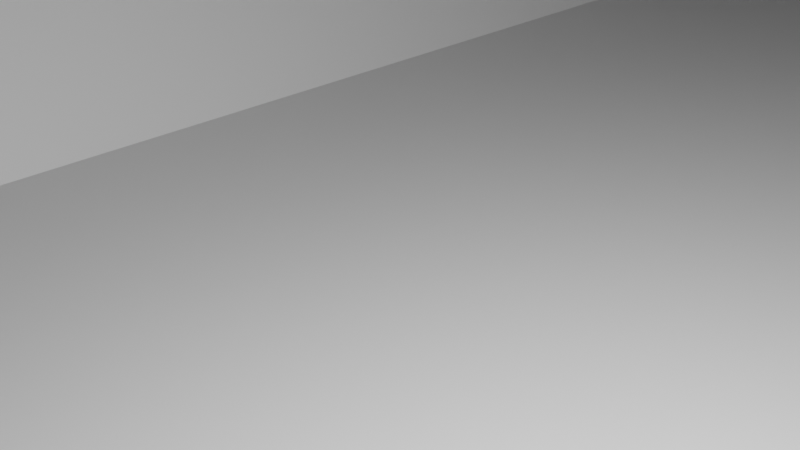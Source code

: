 # Source: DaTrack.blend  (saved by Blender 2.91.10; exported with 4.5.12 LTS)
import bpy
from mathutils import Matrix  # noqa: F401  (used for matrix-valued properties, if any)

bpy.ops.wm.read_factory_settings(use_empty=True)
scene = bpy.context.scene
scene.name = 'Scene'

# ---- collections
col_collection = bpy.data.collections.new('Collection'); scene.collection.children.link(col_collection)

# ---- materials (node trees are filled in below, after node groups)
mat_material = bpy.data.materials.new('Material')
mat_material.alpha_threshold = 0.0
mat_material.use_transparent_shadow = False
mat_material.line_color = (0.0, 0.0, 0.0, 1.0)

# ---- material node trees
mat_material.use_nodes = True; mat_material.node_tree.nodes.clear()
_N = mat_material.node_tree.nodes; _L = mat_material.node_tree.links
n0 = _N.new('ShaderNodeOutputMaterial'); n0.name = 'Material Output'; n0.location = (300, 300)
n1 = _N.new('ShaderNodeBsdfPrincipled'); n1.name = 'Principled BSDF'; n1.location = (10, 300)
n1.distribution = 'GGX'
n1.subsurface_method = 'BURLEY'
n1.inputs[2].default_value = 0.4
n1.inputs[3].default_value = 1.45
n1.inputs[27].default_value = (0.0, 0.0, 0.0, 1.0)
n1.inputs[28].default_value = 1.0
_L.new(n1.outputs[0], n0.inputs[0])
n0.is_active_output = True

# ---- world
world_world = bpy.data.worlds.new('World'); scene.world = world_world
world_world.use_nodes = True; world_world.node_tree.nodes.clear()
_N = world_world.node_tree.nodes; _L = world_world.node_tree.links
n0 = _N.new('ShaderNodeOutputWorld'); n0.name = 'World Output'; n0.location = (300, 300)
n1 = _N.new('ShaderNodeBackground'); n1.name = 'Background'; n1.location = (10, 300)
n1.inputs[0].default_value = (0.05088, 0.05088, 0.05088, 1.0)
_L.new(n1.outputs[0], n0.inputs[0])
n0.is_active_output = True
world_world.color = (0.05088, 0.05088, 0.05088)
world_world.use_sun_shadow = False
world_world.sun_shadow_jitter_overblur = 0.0

# ---- cameras
cam_camera = bpy.data.cameras.new('Camera')
cam_camera.clip_end = 100.0
cam_camera.ortho_scale = 7.314

# ---- lights
light_light = bpy.data.lights.new('Light', 'POINT')
light_light.transmission_factor = 0.0
light_light.energy = 1000.0
light_light.shadow_soft_size = 0.1
light_light.shadow_maximum_resolution = 0.006
light_light.use_absolute_resolution = True

# ---- meshes
me_cube = bpy.data.meshes.new('Cube')
me_cube.from_pydata([(27.93, 40.74, 11.19), (26.85, 40.65, 10.81), (25.61, 40.56, 10.81), (24.37, 40.46, 10.81), (23.13, 40.37, 10.81), (21.89, 40.27, 10.81), (20.65, 40.18, 10.81), (19.41, 40.08, 10.81), (18.12, 40.04, 10.83), (16.97, 40.02, 11.19), (23.03, 46.46, 11.19), (22.33, 45.87, 10.81), (21.52, 45.19, 10.81), (20.71, 44.51, 10.81), (19.91, 43.83, 10.81), (19.1, 43.15, 10.81), (18.29, 42.46, 10.81), (17.44, 41.83, 10.83), (16.37, 41.43, 10.86), (15.31, 41.18, 11.2), (7.303, 55.08, 11.19), (7.087, 54.27, 10.81), (6.844, 53.33, 10.81), (6.6, 52.4, 10.81), (6.356, 51.47, 10.81), (6.113, 50.53, 10.81), (5.869, 49.6, 10.81), (5.625, 48.67, 10.81), (5.335, 47.78, 10.83), (5.038, 47.04, 11.19), (-7.864, 56.61, 11.19), (-7.716, 55.8, 10.81), (-7.56, 54.87, 10.81), (-7.404, 53.95, 10.81), (-7.249, 53.02, 10.81), (-7.093, 52.09, 10.81), (-6.937, 51.17, 10.81), (-6.782, 50.24, 10.81), (-6.626, 49.31, 10.81), (-6.483, 48.51, 11.19), (-25.48, 48.1, 11.19), (-24.72, 47.52, 10.81), (-23.84, 46.85, 10.81), (-22.97, 46.18, 10.81), (-22.09, 45.51, 10.81), (-21.22, 44.84, 10.81), (-20.35, 44.17, 10.81), (-19.47, 43.5, 10.81), (-18.6, 42.83, 10.81), (-17.85, 42.24, 11.19), (-51.59, 13.96, 11.19), (-50.61, 13.57, 10.81), (-49.5, 13.11, 10.81), (-48.38, 12.65, 10.81), (-47.27, 12.19, 10.81), (-46.16, 11.73, 10.81), (-45.04, 11.27, 10.81), (-43.93, 10.81, 10.81), (-42.81, 10.35, 10.81), (-41.84, 9.958, 11.19), (-51.55, -29.74, 11.19), (-50.48, -29.71, 10.81), (-49.25, -29.67, 10.81), (-48.03, -29.63, 10.81), (-46.8, -29.59, 10.81), (-45.57, -29.55, 10.81), (-44.34, -29.51, 10.81), (-43.12, -29.47, 10.81), (-41.89, -29.43, 10.81), (-40.83, -29.4, 11.19), (-23.84, -61.58, 11.19), (-23.09, -61.03, 10.81), (-22.23, -60.39, 10.81), (-21.37, -59.74, 10.81), (-20.51, -59.1, 10.81), (-19.65, -58.46, 10.81), (-18.79, -57.82, 10.81), (-17.93, -57.18, 10.81), (-17.07, -56.54, 10.81), (-16.32, -55.99, 11.19), (-2.566, -69.3, 11.19), (-2.389, -68.49, 10.81), (-2.204, -67.55, 10.81), (-2.018, -66.62, 10.81), (-1.833, -65.69, 10.81), (-1.648, -64.75, 10.81), (-1.462, -63.82, 10.81), (-1.277, -62.89, 10.81), (-1.091, -61.96, 10.81), (-0.9211, -61.14, 11.19), (53.39, -19.27, 11.19), (53.29, -20.1, 10.81), (53.19, -21.06, 10.81), (53.09, -22.01, 10.81), (52.99, -22.96, 10.81), (52.89, -23.92, 10.81), (52.79, -24.87, 10.81), (52.69, -25.82, 10.81), (52.59, -26.78, 10.81), (52.5, -27.61, 11.19), (53.43, -19.27, 19.97), (53.34, -20.1, 20.35), (53.24, -21.05, 16.81), (53.14, -22.01, 16.81), (53.04, -22.96, 16.81), (52.94, -23.91, 16.81), (52.84, -24.87, 16.81), (52.74, -25.82, 16.81), (27.91, 40.73, 19.97), (26.83, 40.63, 20.35), (25.59, 40.54, 16.81), (24.35, 40.44, 16.81), (23.11, 40.35, 16.81), (21.87, 40.25, 16.81), (20.63, 40.16, 16.81), (19.39, 40.06, 16.81), (18.1, 40.02, 20.4), (16.95, 40.0, 20.02), (22.99, 46.45, 19.97), (22.28, 45.87, 20.35), (21.47, 45.18, 16.81), (20.67, 44.5, 16.81), (19.86, 43.82, 16.81), (19.05, 43.14, 16.81), (18.24, 42.46, 16.81), (17.39, 41.83, 16.82), (16.32, 41.42, 20.44), (15.27, 41.17, 20.03), (7.259, 55.07, 19.97), (7.037, 54.26, 20.35), (6.793, 53.32, 16.81), (6.549, 52.39, 16.81), (6.306, 51.46, 16.81), (6.062, 50.52, 16.81), (5.819, 49.59, 16.81), (5.575, 48.66, 16.81), (5.284, 47.77, 20.4), (4.993, 47.03, 20.02), (-7.909, 56.6, 19.97), (-7.767, 55.79, 20.35), (-7.611, 54.87, 16.81), (-7.456, 53.94, 16.81), (-7.3, 53.01, 16.81), (-7.144, 52.09, 16.81), (-6.989, 51.16, 16.81), (-6.833, 50.23, 16.81), (-6.677, 49.31, 20.39), (-6.528, 48.5, 20.02), (-25.52, 48.11, 19.97), (-24.77, 47.52, 20.35), (-23.9, 46.85, 16.81), (-23.02, 46.18, 16.81), (-22.15, 45.51, 16.81), (-21.27, 44.84, 16.81), (-20.4, 44.17, 16.81), (-19.52, 43.5, 16.81), (-18.65, 42.83, 20.39), (-17.89, 42.24, 20.02), (-51.64, 13.96, 19.97), (-50.66, 13.56, 20.35), (-49.55, 13.1, 16.81), (-48.44, 12.65, 16.81), (-47.32, 12.19, 16.81), (-46.21, 11.73, 16.81), (-45.09, 11.27, 16.81), (-43.98, 10.81, 16.81), (-42.87, 10.35, 20.39), (-41.89, 9.956, 20.02), (-51.59, -29.75, 19.97), (-50.53, -29.71, 20.35), (-49.3, -29.67, 16.81), (-48.08, -29.63, 16.81), (-46.85, -29.59, 16.81), (-45.62, -29.56, 16.81), (-44.4, -29.52, 16.81), (-43.17, -29.48, 16.81), (-41.94, -29.44, 20.39), (-40.87, -29.4, 20.02), (-23.89, -61.58, 19.97), (-23.14, -61.03, 20.35), (-22.28, -60.39, 16.81), (-21.42, -59.75, 16.81), (-20.56, -59.11, 16.81), (-19.7, -58.47, 16.81), (-18.84, -57.83, 16.81), (-17.98, -57.19, 16.81), (-17.12, -56.55, 20.39), (-16.37, -55.99, 20.02), (-2.612, -69.3, 19.97), (-2.441, -68.49, 20.35), (-2.256, -67.56, 16.81), (-2.071, -66.63, 16.81), (-1.885, -65.69, 16.81), (-1.7, -64.76, 16.81), (-1.514, -63.83, 16.81), (-1.329, -62.89, 16.81), (-1.144, -61.96, 20.39), (-0.9667, -61.15, 20.02), (52.64, -26.77, 20.39), (52.54, -27.61, 20.02), (53.41, -19.15, 13.81), (52.52, -27.73, 13.81), (94.62, -25.6, 13.81), (95.52, -17.02, 13.81), (94.64, -25.48, 20.02), (94.74, -24.65, 20.39), (94.84, -23.69, 16.81), (94.94, -22.74, 16.81), (95.04, -21.79, 16.81), (95.14, -20.83, 16.81), (95.24, -19.88, 16.81), (95.34, -18.93, 16.81), (95.44, -17.97, 20.35), (95.54, -17.14, 19.97), (94.6, -25.48, 11.19), (94.69, -24.65, 10.81), (94.79, -23.7, 10.81), (94.89, -22.75, 10.81), (94.99, -21.79, 10.81), (95.09, -20.84, 10.81), (95.19, -19.88, 10.81), (95.29, -18.93, 10.81), (95.39, -17.98, 10.81), (95.49, -17.14, 11.19), (130.5, -19.22, 11.19), (130.0, -19.92, 10.81), (129.4, -20.74, 10.81), (128.7, -21.55, 10.81), (128.1, -22.36, 10.81), (127.5, -23.18, 10.81), (126.8, -23.99, 10.81), (126.2, -24.8, 10.81), (125.6, -25.62, 10.81), (125.0, -26.33, 11.19), (130.6, -19.23, 19.97), (130.0, -19.94, 20.35), (129.4, -20.75, 16.81), (128.8, -21.56, 16.81), (128.1, -22.38, 16.81), (127.5, -23.19, 16.81), (126.9, -24.0, 16.81), (126.3, -24.82, 16.81), (125.6, -25.63, 20.39), (125.1, -26.34, 20.02), (130.6, -19.12, 13.81), (125.0, -26.44, 13.81), (148.3, -34.2, 13.81), (158.0, -29.87, 13.81), (148.4, -34.15, 20.02), (149.4, -33.73, 20.39), (150.5, -33.25, 16.81), (151.5, -32.77, 16.81), (152.6, -32.29, 16.81), (153.7, -31.81, 16.81), (154.8, -31.33, 16.81), (155.9, -30.85, 16.81), (156.9, -30.36, 20.35), (157.9, -29.94, 19.97), (148.4, -34.13, 11.19), (149.4, -33.71, 10.81), (150.4, -33.22, 10.81), (151.5, -32.74, 10.81), (152.6, -32.26, 10.81), (153.7, -31.78, 10.81), (154.7, -31.3, 10.81), (155.8, -30.82, 10.81), (156.9, -30.34, 10.81), (157.8, -29.92, 11.19), (166.9, -43.57, 11.19), (165.8, -43.58, 10.81), (164.5, -43.6, 10.81), (163.3, -43.61, 10.81), (162.0, -43.63, 10.81), (160.7, -43.64, 10.81), (159.5, -43.66, 10.81), (158.2, -43.67, 10.81), (156.9, -43.69, 10.81), (155.8, -43.7, 11.19), (166.9, -43.6, 19.97), (165.8, -43.62, 20.35), (164.5, -43.64, 16.81), (163.3, -43.65, 16.81), (162.0, -43.67, 16.81), (160.7, -43.68, 16.81), (159.5, -43.69, 16.81), (158.2, -43.71, 16.81), (156.9, -43.72, 20.39), (155.8, -43.74, 20.02), (167.1, -43.59, 13.81), (155.7, -43.72, 13.81), (156.1, -57.4, 13.81), (166.9, -60.47, 13.81), (156.3, -57.46, 20.02), (157.3, -57.76, 20.39), (158.5, -58.1, 16.81), (159.7, -58.44, 16.81), (160.9, -58.78, 16.81), (162.1, -59.12, 16.81), (163.3, -59.46, 16.81), (164.5, -59.81, 16.81), (165.7, -60.15, 20.35), (166.7, -60.44, 19.97), (156.3, -57.43, 11.19), (157.3, -57.72, 10.81), (158.5, -58.06, 10.81), (159.7, -58.4, 10.81), (160.9, -58.74, 10.81), (162.1, -59.09, 10.81), (163.3, -59.43, 10.81), (164.5, -59.77, 10.81), (165.7, -60.11, 10.81), (166.7, -60.41, 11.19), (158.5, -72.73, 11.19), (157.7, -72.17, 10.81), (156.8, -71.53, 10.81), (155.9, -70.89, 10.81), (154.9, -70.24, 10.81), (154.0, -69.6, 10.81), (153.1, -68.96, 10.81), (152.2, -68.32, 10.81), (151.2, -67.68, 10.81), (150.4, -67.12, 11.19), (158.5, -72.76, 19.97), (157.7, -72.2, 20.35), (156.8, -71.56, 16.81), (155.8, -70.92, 16.81), (154.9, -70.28, 16.81), (154.0, -69.64, 16.81), (153.1, -68.99, 16.81), (152.1, -68.35, 16.81), (151.2, -67.71, 20.39), (150.4, -67.15, 20.02), (158.6, -72.83, 13.81), (150.3, -67.05, 13.81), (135.0, -73.95, 13.81), (138.5, -82.08, 13.81), (135.0, -74.08, 20.02), (135.3, -74.86, 20.39), (135.7, -75.77, 16.81), (136.1, -76.67, 16.81), (136.5, -77.57, 16.81), (136.9, -78.48, 16.81), (137.3, -79.38, 16.81), (137.7, -80.28, 16.81), (138.1, -81.19, 20.35), (138.4, -81.97, 19.97), (135.0, -74.06, 11.19), (135.4, -74.85, 10.81), (135.8, -75.75, 10.81), (136.2, -76.65, 10.81), (136.6, -77.56, 10.81), (136.9, -78.46, 10.81), (137.3, -79.36, 10.81), (137.7, -80.27, 10.81), (138.1, -81.17, 10.81), (138.5, -81.96, 11.19), (100.2, -83.74, 11.19), (100.1, -82.91, 10.81), (100.1, -81.95, 10.81), (99.97, -80.99, 10.81), (99.88, -80.03, 10.81), (99.79, -79.07, 10.81), (99.71, -78.11, 10.81), (99.62, -77.15, 10.81), (99.54, -76.19, 10.81), (99.46, -75.35, 11.19), (100.2, -83.75, 19.97), (100.1, -82.91, 20.35), (100.0, -81.96, 16.81), (99.92, -81.0, 16.81), (99.83, -80.04, 16.81), (99.74, -79.08, 16.81), (99.66, -78.12, 16.81), (99.57, -77.16, 16.81), (99.48, -76.2, 20.39), (99.42, -75.36, 20.02), (100.2, -83.87, 13.81), (99.42, -75.23, 13.81), (74.7, -72.87, 13.81), (71.97, -81.27, 13.81), (74.63, -72.99, 20.02), (74.37, -73.8, 20.39), (74.07, -74.74, 16.81), (73.76, -75.67, 16.81), (73.46, -76.6, 16.81), (73.16, -77.54, 16.81), (72.86, -78.47, 16.81), (72.55, -79.4, 16.81), (72.25, -80.34, 20.35), (71.99, -81.15, 19.97), (74.68, -72.99, 11.19), (74.42, -73.81, 10.81), (-51.73, -29.75, 13.81), (-23.98, -61.67, 13.81), (74.12, -74.74, 10.81), (73.82, -75.67, 10.81), (73.51, -76.61, 10.81), (73.21, -77.54, 10.81), (4.991, 46.92, 13.81), (15.11, 41.15, 13.81), (-2.601, -69.42, 13.81), (72.91, -78.47, 10.81), (72.61, -79.41, 10.81), (72.3, -80.34, 10.81), (72.04, -81.16, 11.19), (50.31, -74.71, 11.19), (50.73, -73.93, 10.81), (7.306, 55.2, 13.81), (-7.897, 56.72, 13.81), (51.22, -73.05, 10.81), (51.71, -72.17, 10.81), (52.21, -71.28, 10.81), (52.7, -70.4, 10.81), (-41.73, 9.893, 13.81), (-17.75, 42.16, 13.81), (53.19, -69.52, 10.81), (53.68, -68.63, 10.81), (54.18, -67.75, 10.81), (54.59, -66.97, 11.19), (50.27, -74.7, 19.97), (50.68, -73.92, 20.35), (-51.75, 14.02, 13.81), (51.17, -73.04, 16.81), (16.8, 40.01, 13.81), (51.66, -72.16, 16.81), (52.16, -71.27, 16.81), (52.65, -70.39, 16.81), (53.14, -69.51, 16.81), (53.63, -68.63, 16.81), (23.11, 46.55, 13.81), (-0.932, -61.02, 13.81), (-16.23, -55.91, 13.81), (54.13, -67.74, 20.39), (54.55, -66.97, 20.02), (50.21, -74.81, 13.81), (54.64, -66.86, 13.81), (30.92, -62.19, 13.81), (30.16, -70.79, 13.81), (-6.496, 48.38, 13.81), (30.9, -62.31, 20.02), (30.81, -63.15, 20.39), (30.72, -64.1, 16.81), (30.64, -65.06, 16.81), (30.56, -66.02, 16.81), (-25.62, 48.19, 13.81), (30.47, -66.97, 16.81), (30.39, -67.93, 16.81), (30.3, -68.88, 16.81), (28.08, 40.74, 13.81), (30.22, -69.84, 20.35), (30.14, -70.67, 19.97), (30.94, -62.31, 11.19), (30.86, -63.14, 10.81), (-40.69, -29.4, 13.81), (30.78, -64.1, 10.81), (30.69, -65.06, 10.81), (30.61, -66.01, 10.81), (30.52, -66.97, 10.81), (30.44, -67.92, 10.81), (30.35, -68.88, 10.81), (30.27, -69.84, 10.81), (30.18, -70.67, 11.19), (40.26, -18.72, 11.19), (39.71, -19.43, 10.81), (39.08, -20.24, 10.81), (38.45, -21.06, 10.81), (37.82, -21.87, 10.81), (37.19, -22.68, 10.81), (36.56, -23.49, 10.81), (35.93, -24.31, 10.81), (35.3, -25.12, 10.81), (34.75, -25.83, 11.19), (40.31, -18.73, 19.97), (39.76, -19.44, 20.35), (39.13, -20.26, 16.81), (38.5, -21.07, 16.81), (37.87, -21.88, 16.81), (37.24, -22.69, 16.81), (36.61, -23.51, 16.81), (35.98, -24.32, 16.81), (35.35, -25.13, 20.39), (34.8, -25.84, 20.02), (40.37, -18.62, 13.81), (34.69, -25.94, 13.81), (35.61, -16.57, 11.19), (34.66, -16.99, 10.81), (33.58, -17.47, 10.81), (32.49, -17.95, 10.81), (31.41, -18.44, 10.81), (30.33, -18.92, 10.81), (29.25, -19.4, 10.81), (28.16, -19.88, 10.81), (27.08, -20.37, 10.81), (26.14, -20.79, 11.19), (35.63, -16.59, 19.97), (34.69, -17.02, 20.35), (33.61, -17.5, 16.81), (32.53, -17.98, 16.81), (31.45, -18.46, 16.81), (30.36, -18.95, 16.81), (29.28, -19.43, 16.81), (28.2, -19.91, 16.81), (27.11, -20.4, 20.39), (26.17, -20.81, 20.02), (35.76, -16.52, 13.81), (26.01, -20.86, 13.81), (31.52, -11.62, 11.19), (30.41, -11.72, 10.81), (29.13, -11.83, 10.81), (27.86, -11.94, 10.81), (26.58, -12.05, 10.81), (25.31, -12.16, 10.81), (24.03, -12.27, 10.81), (22.76, -12.38, 10.81), (21.48, -12.49, 10.81), (20.37, -12.59, 11.19), (31.53, -11.66, 19.97), (30.42, -11.76, 20.35), (29.15, -11.87, 16.81), (27.87, -11.98, 16.81), (26.6, -12.09, 16.81), (25.32, -12.2, 16.81), (24.05, -12.31, 16.81), (22.77, -12.42, 16.81), (21.5, -12.53, 20.39), (20.39, -12.63, 20.02), (31.69, -11.63, 13.81), (20.22, -12.62, 13.81), (29.67, 0.4261, 11.19), (28.53, 0.43, 10.81), (27.23, 0.4332, 10.81), (25.94, 0.4363, 10.81), (24.64, 0.4394, 10.81), (23.34, 0.4425, 10.81), (22.04, 0.4456, 10.81), (20.74, 0.4488, 10.81), (19.44, 0.4519, 10.81), (18.3, 0.451, 11.19), (29.68, 0.3924, 19.97), (28.54, 0.3914, 20.35), (27.24, 0.3946, 16.81), (25.94, 0.3977, 16.81), (24.65, 0.4008, 16.81), (23.35, 0.4039, 16.81), (22.05, 0.4071, 16.81), (20.75, 0.4102, 16.81), (19.45, 0.4133, 20.39), (18.31, 0.4172, 20.02), (29.84, 0.4076, 13.81), (18.15, 0.4357, 13.81), (28.53, 34.24, 11.19), (27.4, 34.25, 10.81), (26.1, 34.27, 10.81), (24.8, 34.28, 10.81), (23.5, 34.29, 10.81), (22.2, 34.3, 10.81), (20.9, 34.31, 10.81), (19.6, 34.32, 10.81), (18.3, 34.33, 10.81), (17.17, 34.34, 11.19), (28.54, 34.21, 19.97), (27.4, 34.22, 20.35), (26.1, 34.23, 16.81), (24.8, 34.24, 16.81), (23.5, 34.25, 16.81), (22.2, 34.26, 16.81), (20.91, 34.27, 16.81), (19.61, 34.28, 16.81), (18.31, 34.29, 20.39), (17.17, 34.31, 20.02), (28.7, 34.23, 13.81), (17.0, 34.32, 13.81), (17.97, 5.81, 16.66), (17.97, 5.81, 33.55), (17.97, 6.346, 16.66), (17.97, 6.346, 33.55), (18.69, 5.81, 16.66), (18.69, 5.81, 33.55), (18.69, 6.346, 16.66), (18.69, 6.346, 33.55), (18.43, 5.978, 28.5), (18.43, 5.978, 33.41), (18.43, 6.172, 28.5), (18.43, 6.172, 33.41), (29.41, 5.978, 28.5), (29.41, 5.978, 33.41), (29.41, 6.172, 28.5), (29.41, 6.172, 33.41), (29.12, 5.81, 16.66), (29.12, 5.81, 33.55), (29.12, 6.346, 16.66), (29.12, 6.346, 33.55), (29.84, 5.81, 16.66), (29.84, 5.81, 33.55), (29.84, 6.346, 16.66), (29.84, 6.346, 33.55)], [], [(0, 10, 11, 1), (1, 11, 12, 2), (2, 12, 13, 3), (3, 13, 14, 4), (4, 14, 15, 5), (5, 15, 16, 6), (6, 16, 17, 7), (7, 17, 18, 8), (8, 18, 19, 9), (10, 20, 21, 11), (11, 21, 22, 12), (12, 22, 23, 13), (13, 23, 24, 14), (14, 24, 25, 15), (15, 25, 26, 16), (16, 26, 27, 17), (17, 27, 28, 18), (18, 28, 29, 19), (20, 30, 31, 21), (21, 31, 32, 22), (22, 32, 33, 23), (23, 33, 34, 24), (24, 34, 35, 25), (25, 35, 36, 26), (26, 36, 37, 27), (27, 37, 38, 28), (28, 38, 39, 29), (30, 40, 41, 31), (31, 41, 42, 32), (32, 42, 43, 33), (33, 43, 44, 34), (34, 44, 45, 35), (35, 45, 46, 36), (36, 46, 47, 37), (37, 47, 48, 38), (38, 48, 49, 39), (40, 50, 51, 41), (41, 51, 52, 42), (42, 52, 53, 43), (43, 53, 54, 44), (44, 54, 55, 45), (45, 55, 56, 46), (46, 56, 57, 47), (47, 57, 58, 48), (48, 58, 59, 49), (50, 60, 61, 51), (51, 61, 62, 52), (52, 62, 63, 53), (53, 63, 64, 54), (54, 64, 65, 55), (55, 65, 66, 56), (56, 66, 67, 57), (57, 67, 68, 58), (58, 68, 69, 59), (60, 70, 71, 61), (61, 71, 72, 62), (62, 72, 73, 63), (63, 73, 74, 64), (64, 74, 75, 65), (65, 75, 76, 66), (66, 76, 77, 67), (67, 77, 78, 68), (68, 78, 79, 69), (70, 80, 81, 71), (71, 81, 82, 72), (72, 82, 83, 73), (73, 83, 84, 74), (74, 84, 85, 75), (75, 85, 86, 76), (76, 86, 87, 77), (77, 87, 88, 78), (78, 88, 89, 79), (212, 211, 102, 101), (209, 208, 105, 104), (210, 209, 104, 103), (206, 205, 198, 107), (202, 214, 99, 201), (222, 223, 90, 91), (203, 213, 100, 200), (218, 219, 94, 95), (217, 218, 95, 96), (244, 234, 213, 203), (240, 241, 206, 207), (236, 237, 210, 211), (226, 225, 222, 221), (213, 212, 101, 100), (211, 210, 103, 102), (237, 238, 209, 210), (235, 236, 211, 212), (239, 240, 207, 208), (232, 231, 216, 215), (233, 232, 215, 214), (231, 230, 217, 216), (241, 242, 205, 206), (224, 244, 203, 223), (230, 229, 218, 217), (108, 109, 119, 118), (109, 110, 120, 119), (110, 111, 121, 120), (111, 112, 122, 121), (112, 113, 123, 122), (113, 114, 124, 123), (114, 115, 125, 124), (115, 116, 126, 125), (116, 117, 127, 126), (118, 119, 129, 128), (119, 120, 130, 129), (120, 121, 131, 130), (121, 122, 132, 131), (122, 123, 133, 132), (123, 124, 134, 133), (124, 125, 135, 134), (125, 126, 136, 135), (126, 127, 137, 136), (128, 129, 139, 138), (129, 130, 140, 139), (130, 131, 141, 140), (131, 132, 142, 141), (132, 133, 143, 142), (133, 134, 144, 143), (134, 135, 145, 144), (135, 136, 146, 145), (136, 137, 147, 146), (138, 139, 149, 148), (139, 140, 150, 149), (140, 141, 151, 150), (141, 142, 152, 151), (142, 143, 153, 152), (143, 144, 154, 153), (144, 145, 155, 154), (145, 146, 156, 155), (146, 147, 157, 156), (148, 149, 159, 158), (149, 150, 160, 159), (150, 151, 161, 160), (151, 152, 162, 161), (152, 153, 163, 162), (153, 154, 164, 163), (154, 155, 165, 164), (155, 156, 166, 165), (156, 157, 167, 166), (158, 159, 169, 168), (159, 160, 170, 169), (160, 161, 171, 170), (161, 162, 172, 171), (162, 163, 173, 172), (163, 164, 174, 173), (164, 165, 175, 174), (165, 166, 176, 175), (166, 167, 177, 176), (168, 169, 179, 178), (169, 170, 180, 179), (170, 171, 181, 180), (171, 172, 182, 181), (172, 173, 183, 182), (173, 174, 184, 183), (174, 175, 185, 184), (175, 176, 186, 185), (176, 177, 187, 186), (178, 179, 189, 188), (179, 180, 190, 189), (180, 181, 191, 190), (181, 182, 192, 191), (182, 183, 193, 192), (183, 184, 194, 193), (184, 185, 195, 194), (185, 186, 196, 195), (186, 187, 197, 196), (257, 256, 235, 234), (254, 253, 238, 237), (264, 265, 226, 227), (248, 246, 245, 243), (250, 249, 242, 241), (262, 263, 228, 229), (259, 260, 231, 232), (266, 267, 224, 225), (263, 264, 227, 228), (258, 259, 232, 233), (253, 252, 239, 238), (261, 262, 229, 230), (251, 250, 241, 240), (260, 261, 230, 231), (247, 257, 234, 244), (246, 258, 233, 245), (249, 248, 243, 242), (256, 255, 236, 235), (289, 277, 258, 246), (279, 280, 255, 256), (285, 286, 249, 250), (288, 278, 257, 247), (284, 285, 250, 251), (274, 273, 262, 261), (275, 274, 261, 260), (287, 289, 246, 248), (277, 276, 259, 258), (282, 283, 252, 253), (276, 275, 260, 259), (272, 271, 264, 263), (283, 284, 251, 252), (286, 287, 248, 249), (269, 268, 267, 266), (270, 269, 266, 265), (268, 288, 247, 267), (293, 292, 287, 286), (296, 295, 284, 283), (298, 297, 282, 281), (309, 310, 269, 270), (301, 300, 279, 278), (297, 296, 283, 282), (304, 305, 274, 275), (306, 307, 272, 273), (300, 299, 280, 279), (310, 311, 268, 269), (303, 304, 275, 276), (312, 332, 291, 311), (290, 302, 277, 289), (308, 309, 270, 271), (294, 293, 286, 285), (292, 290, 289, 287), (307, 308, 271, 272), (295, 294, 285, 284), (311, 291, 288, 268), (316, 315, 308, 307), (322, 323, 300, 301), (330, 331, 292, 293), (327, 328, 295, 296), (320, 319, 304, 303), (325, 326, 297, 298), (328, 329, 294, 295), (321, 320, 303, 302), (314, 313, 310, 309), (332, 322, 301, 291), (318, 317, 306, 305), (349, 350, 317, 318), (329, 330, 293, 294), (319, 318, 305, 304), (317, 316, 307, 306), (323, 324, 299, 300), (324, 325, 298, 299), (315, 314, 309, 308), (350, 351, 316, 317), (339, 338, 329, 328), (342, 341, 326, 325), (352, 353, 314, 315), (335, 345, 322, 332), (345, 344, 323, 322), (340, 339, 328, 327), (347, 348, 319, 320), (338, 337, 330, 329), (337, 336, 331, 330), (341, 340, 327, 326), (346, 347, 320, 321), (344, 343, 324, 323), (377, 365, 346, 334), (334, 346, 321, 333), (355, 335, 332, 312), (343, 342, 325, 324), (351, 352, 315, 316), (364, 363, 348, 347), (370, 371, 340, 341), (363, 362, 349, 348), (371, 372, 339, 340), (376, 366, 345, 335), (365, 364, 347, 346), (359, 358, 353, 352), (361, 360, 351, 350), (372, 373, 338, 339), (375, 377, 334, 336), (366, 367, 344, 345), (374, 375, 336, 337), (357, 356, 355, 354), (373, 374, 337, 338), (369, 370, 341, 342), (391, 394, 363, 364), (360, 359, 352, 351), (368, 369, 342, 343), (385, 384, 371, 370), (402, 403, 357, 358), (404, 379, 376, 356), (387, 386, 369, 368), (388, 387, 368, 367), (395, 396, 361, 362), (397, 401, 359, 360), (381, 380, 375, 374), (390, 391, 364, 365), (401, 402, 358, 359), (383, 382, 373, 372), (394, 395, 362, 363), (403, 404, 356, 357), (384, 383, 372, 371), (386, 385, 370, 369), (389, 388, 367, 366), (424, 425, 385, 386), (380, 378, 377, 375), (432, 433, 380, 381), (412, 411, 397, 396), (418, 417, 391, 390), (416, 415, 395, 394), (426, 427, 383, 384), (409, 406, 403, 402), (405, 434, 379, 404), (406, 405, 404, 403), (415, 412, 396, 395), (433, 435, 378, 380), (411, 410, 401, 397), (428, 432, 381, 382), (422, 424, 386, 387), (410, 409, 402, 401), (435, 418, 390, 378), (425, 426, 384, 385), (427, 428, 382, 383), (459, 460, 406, 409), (451, 452, 417, 418), (440, 439, 433, 432), (445, 443, 426, 425), (442, 441, 428, 427), (457, 458, 410, 411), (455, 456, 412, 415), (456, 457, 411, 412), (437, 450, 419, 434), (441, 440, 432, 428), (458, 459, 409, 410), (81, 80, 461, 460), (439, 436, 435, 433), (447, 446, 424, 422), (452, 454, 416, 417), (446, 445, 425, 424), (461, 437, 434, 405), (454, 455, 415, 416), (436, 451, 418, 435), (83, 82, 459, 458), (188, 189, 449, 450), (88, 87, 454, 452), (191, 192, 445, 446), (87, 86, 455, 454), (84, 83, 458, 457), (197, 430, 436, 439), (195, 196, 440, 441), (192, 193, 443, 445), (242, 243, 204, 205), (196, 197, 439, 440), (393, 392, 168, 178), (299, 298, 281, 280), (443, 442, 427, 426), (399, 398, 137, 127), (273, 272, 263, 262), (336, 334, 333, 331), (238, 239, 208, 209), (367, 368, 343, 344), (408, 407, 128, 138), (396, 397, 360, 361), (430, 89, 451, 436), (227, 226, 221, 220), (414, 413, 167, 157), (280, 281, 254, 255), (417, 416, 394, 391), (326, 327, 296, 297), (189, 190, 447, 449), (392, 421, 158, 168), (313, 312, 311, 310), (423, 399, 127, 117), (245, 233, 214, 202), (305, 306, 273, 274), (354, 355, 312, 313), (358, 357, 354, 353), (407, 429, 118, 128), (431, 430, 197, 187), (378, 390, 365, 377), (225, 224, 223, 222), (265, 266, 225, 226), (449, 447, 422, 420), (450, 449, 420, 419), (438, 414, 157, 147), (271, 270, 265, 264), (331, 333, 290, 292), (400, 188, 450, 437), (255, 254, 237, 236), (333, 321, 302, 290), (80, 400, 437, 461), (421, 444, 148, 158), (278, 279, 256, 257), (419, 420, 388, 389), (267, 247, 244, 224), (86, 85, 456, 455), (234, 235, 212, 213), (281, 282, 253, 254), (362, 361, 350, 349), (194, 195, 441, 442), (243, 245, 202, 204), (429, 448, 108, 118), (453, 431, 187, 177), (82, 81, 460, 459), (382, 381, 374, 373), (190, 191, 446, 447), (460, 461, 405, 406), (400, 393, 178, 188), (89, 88, 452, 451), (228, 227, 220, 219), (398, 438, 147, 137), (291, 301, 278, 288), (85, 84, 457, 456), (302, 303, 276, 277), (353, 354, 313, 314), (193, 194, 442, 443), (252, 251, 240, 239), (444, 408, 138, 148), (379, 389, 366, 376), (229, 228, 219, 218), (420, 422, 387, 388), (356, 376, 335, 355), (413, 453, 177, 167), (348, 349, 318, 319), (434, 419, 389, 379), (59, 69, 453, 413), (40, 30, 408, 444), (220, 221, 92, 93), (208, 207, 106, 105), (29, 39, 438, 398), (214, 215, 98, 99), (80, 70, 393, 400), (204, 202, 201, 199), (205, 204, 199, 198), (69, 79, 431, 453), (10, 0, 448, 429), (216, 217, 96, 97), (207, 206, 107, 106), (50, 40, 444, 421), (219, 220, 93, 94), (223, 203, 200, 90), (39, 49, 414, 438), (79, 89, 430, 431), (20, 10, 429, 407), (9, 19, 399, 423), (60, 50, 421, 392), (49, 59, 413, 414), (221, 222, 91, 92), (30, 20, 407, 408), (19, 29, 398, 399), (70, 60, 392, 393), (215, 216, 97, 98), (95, 94, 466, 467), (106, 107, 479, 478), (90, 200, 482, 462), (199, 201, 483, 481), (200, 100, 472, 482), (99, 98, 470, 471), (94, 93, 465, 466), (93, 92, 464, 465), (100, 101, 473, 472), (98, 97, 469, 470), (102, 103, 475, 474), (101, 102, 474, 473), (103, 104, 476, 475), (91, 90, 462, 463), (198, 199, 481, 480), (105, 106, 478, 477), (201, 99, 471, 483), (104, 105, 477, 476), (96, 95, 467, 468), (92, 91, 463, 464), (97, 96, 468, 469), (107, 198, 480, 479), (470, 469, 491, 492), (475, 476, 498, 497), (474, 475, 497, 496), (473, 474, 496, 495), (483, 471, 493, 505), (480, 481, 503, 502), (477, 478, 500, 499), (479, 480, 502, 501), (476, 477, 499, 498), (468, 467, 489, 490), (481, 483, 505, 503), (464, 463, 485, 486), (469, 468, 490, 491), (478, 479, 501, 500), (467, 466, 488, 489), (462, 482, 504, 484), (463, 462, 484, 485), (482, 472, 494, 504), (471, 470, 492, 493), (466, 465, 487, 488), (465, 464, 486, 487), (472, 473, 495, 494), (497, 498, 520, 519), (496, 497, 519, 518), (495, 496, 518, 517), (505, 493, 515, 527), (502, 503, 525, 524), (499, 500, 522, 521), (501, 502, 524, 523), (498, 499, 521, 520), (490, 489, 511, 512), (503, 505, 527, 525), (486, 485, 507, 508), (491, 490, 512, 513), (500, 501, 523, 522), (489, 488, 510, 511), (484, 504, 526, 506), (485, 484, 506, 507), (504, 494, 516, 526), (493, 492, 514, 515), (488, 487, 509, 510), (487, 486, 508, 509), (494, 495, 517, 516), (492, 491, 513, 514), (518, 519, 541, 540), (517, 518, 540, 539), (527, 515, 537, 549), (524, 525, 547, 546), (521, 522, 544, 543), (523, 524, 546, 545), (520, 521, 543, 542), (512, 511, 533, 534), (525, 527, 549, 547), (508, 507, 529, 530), (513, 512, 534, 535), (522, 523, 545, 544), (511, 510, 532, 533), (506, 526, 548, 528), (507, 506, 528, 529), (526, 516, 538, 548), (515, 514, 536, 537), (510, 509, 531, 532), (509, 508, 530, 531), (516, 517, 539, 538), (514, 513, 535, 536), (519, 520, 542, 541), (539, 540, 562, 561), (549, 537, 559, 571), (546, 547, 569, 568), (543, 544, 566, 565), (545, 546, 568, 567), (542, 543, 565, 564), (534, 533, 555, 556), (547, 549, 571, 569), (530, 529, 551, 552), (535, 534, 556, 557), (544, 545, 567, 566), (533, 532, 554, 555), (528, 548, 570, 550), (529, 528, 550, 551), (548, 538, 560, 570), (537, 536, 558, 559), (532, 531, 553, 554), (531, 530, 552, 553), (538, 539, 561, 560), (536, 535, 557, 558), (541, 542, 564, 563), (540, 541, 563, 562), (566, 567, 115, 114), (555, 554, 4, 5), (550, 570, 448, 0), (551, 550, 0, 1), (570, 560, 108, 448), (559, 558, 8, 9), (554, 553, 3, 4), (553, 552, 2, 3), (560, 561, 109, 108), (558, 557, 7, 8), (563, 564, 112, 111), (562, 563, 111, 110), (561, 562, 110, 109), (571, 559, 9, 423), (568, 569, 117, 116), (565, 566, 114, 113), (567, 568, 116, 115), (564, 565, 113, 112), (556, 555, 5, 6), (569, 571, 423, 117), (552, 551, 1, 2), (557, 556, 6, 7), (572, 573, 575, 574), (574, 575, 579, 578), (578, 579, 577, 576), (576, 577, 573, 572), (574, 578, 576, 572), (579, 575, 573, 577), (580, 581, 583, 582), (582, 583, 587, 586), (586, 587, 585, 584), (584, 585, 581, 580), (582, 586, 584, 580), (587, 583, 581, 585), (588, 589, 591, 590), (590, 591, 595, 594), (594, 595, 593, 592), (592, 593, 589, 588), (590, 594, 592, 588), (595, 591, 589, 593)])
_uv = me_cube.uv_layers.new(name='UVMap')
_uv.uv.foreach_set('vector', [0.0, 0.1111, 0.0, 0.2222, 0.1111, 0.2222, 0.1111, 0.1111, 0.1111, 0.1111, 0.1111, 0.2222, 0.2222, 0.2222, 0.2222, 0.1111, 0.2222, 0.1111, 0.2222, 0.2222, 0.3333, 0.2222, 0.3333, 0.1111, 0.3333, 0.1111, 0.3333, 0.2222, 0.4444, 0.2222, 0.4444, 0.1111, 0.4444, 0.1111, 0.4444, 0.2222, 0.5556, 0.2222, 0.5556, 0.1111, 0.5556, 0.1111, 0.5556, 0.2222, 0.6667, 0.2222, 0.6667, 0.1111, 0.6667, 0.1111, 0.6667, 0.2222, 0.7778, 0.2222, 0.7778, 0.1111, 0.7778, 0.1111, 0.7778, 0.2222, 0.8889, 0.2222, 0.8889, 0.1111, 0.8889, 0.1111, 0.8889, 0.2222, 1.0, 0.2222, 1.0, 0.1111, 0.0, 0.2222, 0.0, 0.3333, 0.1111, 0.3333, 0.1111, 0.2222, 0.1111, 0.2222, 0.1111, 0.3333, 0.2222, 0.3333, 0.2222, 0.2222, 0.2222, 0.2222, 0.2222, 0.3333, 0.3333, 0.3333, 0.3333, 0.2222, 0.3333, 0.2222, 0.3333, 0.3333, 0.4444, 0.3333, 0.4444, 0.2222, 0.4444, 0.2222, 0.4444, 0.3333, 0.5556, 0.3333, 0.5556, 0.2222, 0.5556, 0.2222, 0.5556, 0.3333, 0.6667, 0.3333, 0.6667, 0.2222, 0.6667, 0.2222, 0.6667, 0.3333, 0.7778, 0.3333, 0.7778, 0.2222, 0.7778, 0.2222, 0.7778, 0.3333, 0.8889, 0.3333, 0.8889, 0.2222, 0.8889, 0.2222, 0.8889, 0.3333, 1.0, 0.3333, 1.0, 0.2222, 0.0, 0.3333, 0.0, 0.4444, 0.1111, 0.4444, 0.1111, 0.3333, 0.1111, 0.3333, 0.1111, 0.4444, 0.2222, 0.4444, 0.2222, 0.3333, 0.2222, 0.3333, 0.2222, 0.4444, 0.3333, 0.4444, 0.3333, 0.3333, 0.3333, 0.3333, 0.3333, 0.4444, 0.4444, 0.4444, 0.4444, 0.3333, 0.4444, 0.3333, 0.4444, 0.4444, 0.5556, 0.4444, 0.5556, 0.3333, 0.5556, 0.3333, 0.5556, 0.4444, 0.6667, 0.4444, 0.6667, 0.3333, 0.6667, 0.3333, 0.6667, 0.4444, 0.7778, 0.4444, 0.7778, 0.3333, 0.7778, 0.3333, 0.7778, 0.4444, 0.8889, 0.4444, 0.8889, 0.3333, 0.8889, 0.3333, 0.8889, 0.4444, 1.0, 0.4444, 1.0, 0.3333, 0.0, 0.4444, 0.0, 0.5556, 0.1111, 0.5556, 0.1111, 0.4444, 0.1111, 0.4444, 0.1111, 0.5556, 0.2222, 0.5556, 0.2222, 0.4444, 0.2222, 0.4444, 0.2222, 0.5556, 0.3333, 0.5556, 0.3333, 0.4444, 0.3333, 0.4444, 0.3333, 0.5556, 0.4444, 0.5556, 0.4444, 0.4444, 0.4444, 0.4444, 0.4444, 0.5556, 0.5556, 0.5556, 0.5556, 0.4444, 0.5556, 0.4444, 0.5556, 0.5556, 0.6667, 0.5556, 0.6667, 0.4444, 0.6667, 0.4444, 0.6667, 0.5556, 0.7778, 0.5556, 0.7778, 0.4444, 0.7778, 0.4444, 0.7778, 0.5556, 0.8889, 0.5556, 0.8889, 0.4444, 0.8889, 0.4444, 0.8889, 0.5556, 1.0, 0.5556, 1.0, 0.4444, 0.0, 0.5556, 0.0, 0.6667, 0.1111, 0.6667, 0.1111, 0.5556, 0.1111, 0.5556, 0.1111, 0.6667, 0.2222, 0.6667, 0.2222, 0.5556, 0.2222, 0.5556, 0.2222, 0.6667, 0.3333, 0.6667, 0.3333, 0.5556, 0.3333, 0.5556, 0.3333, 0.6667, 0.4444, 0.6667, 0.4444, 0.5556, 0.4444, 0.5556, 0.4444, 0.6667, 0.5556, 0.6667, 0.5556, 0.5556, 0.5556, 0.5556, 0.5556, 0.6667, 0.6667, 0.6667, 0.6667, 0.5556, 0.6667, 0.5556, 0.6667, 0.6667, 0.7778, 0.6667, 0.7778, 0.5556, 0.7778, 0.5556, 0.7778, 0.6667, 0.8889, 0.6667, 0.8889, 0.5556, 0.8889, 0.5556, 0.8889, 0.6667, 1.0, 0.6667, 1.0, 0.5556, 0.0, 0.6667, 0.0, 0.7778, 0.1111, 0.7778, 0.1111, 0.6667, 0.1111, 0.6667, 0.1111, 0.7778, 0.2222, 0.7778, 0.2222, 0.6667, 0.2222, 0.6667, 0.2222, 0.7778, 0.3333, 0.7778, 0.3333, 0.6667, 0.3333, 0.6667, 0.3333, 0.7778, 0.4444, 0.7778, 0.4444, 0.6667, 0.4444, 0.6667, 0.4444, 0.7778, 0.5556, 0.7778, 0.5556, 0.6667, 0.5556, 0.6667, 0.5556, 0.7778, 0.6667, 0.7778, 0.6667, 0.6667, 0.6667, 0.6667, 0.6667, 0.7778, 0.7778, 0.7778, 0.7778, 0.6667, 0.7778, 0.6667, 0.7778, 0.7778, 0.8889, 0.7778, 0.8889, 0.6667, 0.8889, 0.6667, 0.8889, 0.7778, 1.0, 0.7778, 1.0, 0.6667, 0.0, 0.7778, 0.0, 0.8889, 0.1111, 0.8889, 0.1111, 0.7778, 0.1111, 0.7778, 0.1111, 0.8889, 0.2222, 0.8889, 0.2222, 0.7778, 0.2222, 0.7778, 0.2222, 0.8889, 0.3333, 0.8889, 0.3333, 0.7778, 0.3333, 0.7778, 0.3333, 0.8889, 0.4444, 0.8889, 0.4444, 0.7778, 0.4444, 0.7778, 0.4444, 0.8889, 0.5556, 0.8889, 0.5556, 0.7778, 0.5556, 0.7778, 0.5556, 0.8889, 0.6667, 0.8889, 0.6667, 0.7778, 0.6667, 0.7778, 0.6667, 0.8889, 0.7778, 0.8889, 0.7778, 0.7778, 0.7778, 0.7778, 0.7778, 0.8889, 0.8889, 0.8889, 0.8889, 0.7778, 0.8889, 0.7778, 0.8889, 0.8889, 1.0, 0.8889, 1.0, 0.7778, 0.0, 0.8889, 0.0, 1.0, 0.1111, 1.0, 0.1111, 0.8889, 0.1111, 0.8889, 0.1111, 1.0, 0.2222, 1.0, 0.2222, 0.8889, 0.2222, 0.8889, 0.2222, 1.0, 0.3333, 1.0, 0.3333, 0.8889, 0.3333, 0.8889, 0.3333, 1.0, 0.4444, 1.0, 0.4444, 0.8889, 0.4444, 0.8889, 0.4444, 1.0, 0.5556, 1.0, 0.5556, 0.8889, 0.5556, 0.8889, 0.5556, 1.0, 0.6667, 1.0, 0.6667, 0.8889, 0.6667, 0.8889, 0.6667, 1.0, 0.7778, 1.0, 0.7778, 0.8889, 0.7778, 0.8889, 0.7778, 1.0, 0.8889, 1.0, 0.8889, 0.8889, 0.8889, 0.8889, 0.8889, 1.0, 1.0, 1.0, 1.0, 0.8889, 0.1111, 1.0, 0.2222, 1.0, 0.2222, 1.0, 0.1111, 1.0, 0.4444, 1.0, 0.5556, 1.0, 0.5556, 1.0, 0.4444, 1.0, 0.3333, 1.0, 0.4444, 1.0, 0.4444, 1.0, 0.3333, 1.0, 0.7778, 1.0, 0.8889, 1.0, 0.8889, 1.0, 0.7778, 1.0, 1.0, 1.0, 1.0, 1.0, 1.0, 1.0, 1.0, 1.0, 0.1111, 1.0, 0.0, 1.0, 0.0, 1.0, 0.1111, 1.0, 0.0, 1.0, 0.0, 1.0, 0.0, 1.0, 0.0, 1.0, 0.5556, 1.0, 0.4444, 1.0, 0.4444, 1.0, 0.5556, 1.0, 0.6667, 1.0, 0.5556, 1.0, 0.5556, 1.0, 0.6667, 1.0, 0.0, 1.0, 0.0, 1.0, 0.0, 1.0, 0.0, 1.0, 0.6667, 1.0, 0.7778, 1.0, 0.7778, 1.0, 0.6667, 1.0, 0.2222, 1.0, 0.3333, 1.0, 0.3333, 1.0, 0.2222, 1.0, 0.2222, 1.0, 0.1111, 1.0, 0.1111, 1.0, 0.2222, 1.0, 0.0, 1.0, 0.1111, 1.0, 0.1111, 1.0, 0.0, 1.0, 0.2222, 1.0, 0.3333, 1.0, 0.3333, 1.0, 0.2222, 1.0, 0.3333, 1.0, 0.4444, 1.0, 0.4444, 1.0, 0.3333, 1.0, 0.1111, 1.0, 0.2222, 1.0, 0.2222, 1.0, 0.1111, 1.0, 0.5556, 1.0, 0.6667, 1.0, 0.6667, 1.0, 0.5556, 1.0, 0.8889, 1.0, 0.7778, 1.0, 0.7778, 1.0, 0.8889, 1.0, 1.0, 1.0, 0.8889, 1.0, 0.8889, 1.0, 1.0, 1.0, 0.7778, 1.0, 0.6667, 1.0, 0.6667, 1.0, 0.7778, 1.0, 0.7778, 1.0, 0.8889, 1.0, 0.8889, 1.0, 0.7778, 1.0, 0.0, 1.0, 0.0, 1.0, 0.0, 1.0, 0.0, 1.0, 0.6667, 1.0, 0.5556, 1.0, 0.5556, 1.0, 0.6667, 1.0, 0.0, 0.1111, 0.1111, 0.1111, 0.1111, 0.2222, 0.0, 0.2222, 0.1111, 0.1111, 0.2222, 0.1111, 0.2222, 0.2222, 0.1111, 0.2222, 0.2222, 0.1111, 0.3333, 0.1111, 0.3333, 0.2222, 0.2222, 0.2222, 0.3333, 0.1111, 0.4444, 0.1111, 0.4444, 0.2222, 0.3333, 0.2222, 0.4444, 0.1111, 0.5556, 0.1111, 0.5556, 0.2222, 0.4444, 0.2222, 0.5556, 0.1111, 0.6667, 0.1111, 0.6667, 0.2222, 0.5556, 0.2222, 0.6667, 0.1111, 0.7778, 0.1111, 0.7778, 0.2222, 0.6667, 0.2222, 0.7778, 0.1111, 0.8889, 0.1111, 0.8889, 0.2222, 0.7778, 0.2222, 0.8889, 0.1111, 1.0, 0.1111, 1.0, 0.2222, 0.8889, 0.2222, 0.0, 0.2222, 0.1111, 0.2222, 0.1111, 0.3333, 0.0, 0.3333, 0.1111, 0.2222, 0.2222, 0.2222, 0.2222, 0.3333, 0.1111, 0.3333, 0.2222, 0.2222, 0.3333, 0.2222, 0.3333, 0.3333, 0.2222, 0.3333, 0.3333, 0.2222, 0.4444, 0.2222, 0.4444, 0.3333, 0.3333, 0.3333, 0.4444, 0.2222, 0.5556, 0.2222, 0.5556, 0.3333, 0.4444, 0.3333, 0.5556, 0.2222, 0.6667, 0.2222, 0.6667, 0.3333, 0.5556, 0.3333, 0.6667, 0.2222, 0.7778, 0.2222, 0.7778, 0.3333, 0.6667, 0.3333, 0.7778, 0.2222, 0.8889, 0.2222, 0.8889, 0.3333, 0.7778, 0.3333, 0.8889, 0.2222, 1.0, 0.2222, 1.0, 0.3333, 0.8889, 0.3333, 0.0, 0.3333, 0.1111, 0.3333, 0.1111, 0.4444, 0.0, 0.4444, 0.1111, 0.3333, 0.2222, 0.3333, 0.2222, 0.4444, 0.1111, 0.4444, 0.2222, 0.3333, 0.3333, 0.3333, 0.3333, 0.4444, 0.2222, 0.4444, 0.3333, 0.3333, 0.4444, 0.3333, 0.4444, 0.4444, 0.3333, 0.4444, 0.4444, 0.3333, 0.5556, 0.3333, 0.5556, 0.4444, 0.4444, 0.4444, 0.5556, 0.3333, 0.6667, 0.3333, 0.6667, 0.4444, 0.5556, 0.4444, 0.6667, 0.3333, 0.7778, 0.3333, 0.7778, 0.4444, 0.6667, 0.4444, 0.7778, 0.3333, 0.8889, 0.3333, 0.8889, 0.4444, 0.7778, 0.4444, 0.8889, 0.3333, 1.0, 0.3333, 1.0, 0.4444, 0.8889, 0.4444, 0.0, 0.4444, 0.1111, 0.4444, 0.1111, 0.5556, 0.0, 0.5556, 0.1111, 0.4444, 0.2222, 0.4444, 0.2222, 0.5556, 0.1111, 0.5556, 0.2222, 0.4444, 0.3333, 0.4444, 0.3333, 0.5556, 0.2222, 0.5556, 0.3333, 0.4444, 0.4444, 0.4444, 0.4444, 0.5556, 0.3333, 0.5556, 0.4444, 0.4444, 0.5556, 0.4444, 0.5556, 0.5556, 0.4444, 0.5556, 0.5556, 0.4444, 0.6667, 0.4444, 0.6667, 0.5556, 0.5556, 0.5556, 0.6667, 0.4444, 0.7778, 0.4444, 0.7778, 0.5556, 0.6667, 0.5556, 0.7778, 0.4444, 0.8889, 0.4444, 0.8889, 0.5556, 0.7778, 0.5556, 0.8889, 0.4444, 1.0, 0.4444, 1.0, 0.5556, 0.8889, 0.5556, 0.0, 0.5556, 0.1111, 0.5556, 0.1111, 0.6667, 0.0, 0.6667, 0.1111, 0.5556, 0.2222, 0.5556, 0.2222, 0.6667, 0.1111, 0.6667, 0.2222, 0.5556, 0.3333, 0.5556, 0.3333, 0.6667, 0.2222, 0.6667, 0.3333, 0.5556, 0.4444, 0.5556, 0.4444, 0.6667, 0.3333, 0.6667, 0.4444, 0.5556, 0.5556, 0.5556, 0.5556, 0.6667, 0.4444, 0.6667, 0.5556, 0.5556, 0.6667, 0.5556, 0.6667, 0.6667, 0.5556, 0.6667, 0.6667, 0.5556, 0.7778, 0.5556, 0.7778, 0.6667, 0.6667, 0.6667, 0.7778, 0.5556, 0.8889, 0.5556, 0.8889, 0.6667, 0.7778, 0.6667, 0.8889, 0.5556, 1.0, 0.5556, 1.0, 0.6667, 0.8889, 0.6667, 0.0, 0.6667, 0.1111, 0.6667, 0.1111, 0.7778, 0.0, 0.7778, 0.1111, 0.6667, 0.2222, 0.6667, 0.2222, 0.7778, 0.1111, 0.7778, 0.2222, 0.6667, 0.3333, 0.6667, 0.3333, 0.7778, 0.2222, 0.7778, 0.3333, 0.6667, 0.4444, 0.6667, 0.4444, 0.7778, 0.3333, 0.7778, 0.4444, 0.6667, 0.5556, 0.6667, 0.5556, 0.7778, 0.4444, 0.7778, 0.5556, 0.6667, 0.6667, 0.6667, 0.6667, 0.7778, 0.5556, 0.7778, 0.6667, 0.6667, 0.7778, 0.6667, 0.7778, 0.7778, 0.6667, 0.7778, 0.7778, 0.6667, 0.8889, 0.6667, 0.8889, 0.7778, 0.7778, 0.7778, 0.8889, 0.6667, 1.0, 0.6667, 1.0, 0.7778, 0.8889, 0.7778, 0.0, 0.7778, 0.1111, 0.7778, 0.1111, 0.8889, 0.0, 0.8889, 0.1111, 0.7778, 0.2222, 0.7778, 0.2222, 0.8889, 0.1111, 0.8889, 0.2222, 0.7778, 0.3333, 0.7778, 0.3333, 0.8889, 0.2222, 0.8889, 0.3333, 0.7778, 0.4444, 0.7778, 0.4444, 0.8889, 0.3333, 0.8889, 0.4444, 0.7778, 0.5556, 0.7778, 0.5556, 0.8889, 0.4444, 0.8889, 0.5556, 0.7778, 0.6667, 0.7778, 0.6667, 0.8889, 0.5556, 0.8889, 0.6667, 0.7778, 0.7778, 0.7778, 0.7778, 0.8889, 0.6667, 0.8889, 0.7778, 0.7778, 0.8889, 0.7778, 0.8889, 0.8889, 0.7778, 0.8889, 0.8889, 0.7778, 1.0, 0.7778, 1.0, 0.8889, 0.8889, 0.8889, 0.0, 0.8889, 0.1111, 0.8889, 0.1111, 1.0, 0.0, 1.0, 0.1111, 0.8889, 0.2222, 0.8889, 0.2222, 1.0, 0.1111, 1.0, 0.2222, 0.8889, 0.3333, 0.8889, 0.3333, 1.0, 0.2222, 1.0, 0.3333, 0.8889, 0.4444, 0.8889, 0.4444, 1.0, 0.3333, 1.0, 0.4444, 0.8889, 0.5556, 0.8889, 0.5556, 1.0, 0.4444, 1.0, 0.5556, 0.8889, 0.6667, 0.8889, 0.6667, 1.0, 0.5556, 1.0, 0.6667, 0.8889, 0.7778, 0.8889, 0.7778, 1.0, 0.6667, 1.0, 0.7778, 0.8889, 0.8889, 0.8889, 0.8889, 1.0, 0.7778, 1.0, 0.8889, 0.8889, 1.0, 0.8889, 1.0, 1.0, 0.8889, 1.0, 0.0, 1.0, 0.1111, 1.0, 0.1111, 1.0, 0.0, 1.0, 0.3333, 1.0, 0.4444, 1.0, 0.4444, 1.0, 0.3333, 1.0, 0.3333, 1.0, 0.2222, 1.0, 0.2222, 1.0, 0.3333, 1.0, 1.0, 1.0, 1.0, 1.0, 1.0, 1.0, 1.0, 1.0, 0.7778, 1.0, 0.8889, 1.0, 0.8889, 1.0, 0.7778, 1.0, 0.5556, 1.0, 0.4444, 1.0, 0.4444, 1.0, 0.5556, 1.0, 0.8889, 1.0, 0.7778, 1.0, 0.7778, 1.0, 0.8889, 1.0, 0.1111, 1.0, 0.0, 1.0, 0.0, 1.0, 0.1111, 1.0, 0.4444, 1.0, 0.3333, 1.0, 0.3333, 1.0, 0.4444, 1.0, 1.0, 1.0, 0.8889, 1.0, 0.8889, 1.0, 1.0, 1.0, 0.4444, 1.0, 0.5556, 1.0, 0.5556, 1.0, 0.4444, 1.0, 0.6667, 1.0, 0.5556, 1.0, 0.5556, 1.0, 0.6667, 1.0, 0.6667, 1.0, 0.7778, 1.0, 0.7778, 1.0, 0.6667, 1.0, 0.7778, 1.0, 0.6667, 1.0, 0.6667, 1.0, 0.7778, 1.0, 0.0, 1.0, 0.0, 1.0, 0.0, 1.0, 0.0, 1.0, 1.0, 1.0, 1.0, 1.0, 1.0, 1.0, 1.0, 1.0, 0.8889, 1.0, 1.0, 1.0, 1.0, 1.0, 0.8889, 1.0, 0.1111, 1.0, 0.2222, 1.0, 0.2222, 1.0, 0.1111, 1.0, 1.0, 1.0, 1.0, 1.0, 1.0, 1.0, 1.0, 1.0, 0.1111, 1.0, 0.2222, 1.0, 0.2222, 1.0, 0.1111, 1.0, 0.7778, 1.0, 0.8889, 1.0, 0.8889, 1.0, 0.7778, 1.0, 0.0, 1.0, 0.0, 1.0, 0.0, 1.0, 0.0, 1.0, 0.6667, 1.0, 0.7778, 1.0, 0.7778, 1.0, 0.6667, 1.0, 0.6667, 1.0, 0.5556, 1.0, 0.5556, 1.0, 0.6667, 1.0, 0.7778, 1.0, 0.6667, 1.0, 0.6667, 1.0, 0.7778, 1.0, 1.0, 1.0, 1.0, 1.0, 1.0, 1.0, 1.0, 1.0, 1.0, 1.0, 0.8889, 1.0, 0.8889, 1.0, 1.0, 1.0, 0.4444, 1.0, 0.5556, 1.0, 0.5556, 1.0, 0.4444, 1.0, 0.8889, 1.0, 0.7778, 1.0, 0.7778, 1.0, 0.8889, 1.0, 0.4444, 1.0, 0.3333, 1.0, 0.3333, 1.0, 0.4444, 1.0, 0.5556, 1.0, 0.6667, 1.0, 0.6667, 1.0, 0.5556, 1.0, 0.8889, 1.0, 1.0, 1.0, 1.0, 1.0, 0.8889, 1.0, 0.1111, 1.0, 0.0, 1.0, 0.0, 1.0, 0.1111, 1.0, 0.2222, 1.0, 0.1111, 1.0, 0.1111, 1.0, 0.2222, 1.0, 0.0, 1.0, 0.0, 1.0, 0.0, 1.0, 0.0, 1.0, 0.8889, 1.0, 1.0, 1.0, 1.0, 1.0, 0.8889, 1.0, 0.5556, 1.0, 0.6667, 1.0, 0.6667, 1.0, 0.5556, 1.0, 0.3333, 1.0, 0.4444, 1.0, 0.4444, 1.0, 0.3333, 1.0, 0.2222, 1.0, 0.1111, 1.0, 0.1111, 1.0, 0.2222, 1.0, 0.0, 1.0, 0.1111, 1.0, 0.1111, 1.0, 0.0, 1.0, 0.4444, 1.0, 0.5556, 1.0, 0.5556, 1.0, 0.4444, 1.0, 0.7778, 1.0, 0.6667, 1.0, 0.6667, 1.0, 0.7778, 1.0, 0.5556, 1.0, 0.4444, 1.0, 0.4444, 1.0, 0.5556, 1.0, 0.1111, 1.0, 0.2222, 1.0, 0.2222, 1.0, 0.1111, 1.0, 0.1111, 1.0, 0.0, 1.0, 0.0, 1.0, 0.1111, 1.0, 0.8889, 1.0, 0.7778, 1.0, 0.7778, 1.0, 0.8889, 1.0, 0.0, 1.0, 0.0, 1.0, 0.0, 1.0, 0.0, 1.0, 1.0, 1.0, 1.0, 1.0, 1.0, 1.0, 1.0, 1.0, 0.3333, 1.0, 0.2222, 1.0, 0.2222, 1.0, 0.3333, 1.0, 0.7778, 1.0, 0.8889, 1.0, 0.8889, 1.0, 0.7778, 1.0, 1.0, 1.0, 1.0, 1.0, 1.0, 1.0, 1.0, 1.0, 0.4444, 1.0, 0.3333, 1.0, 0.3333, 1.0, 0.4444, 1.0, 0.6667, 1.0, 0.7778, 1.0, 0.7778, 1.0, 0.6667, 1.0, 0.0, 1.0, 0.0, 1.0, 0.0, 1.0, 0.0, 1.0, 0.4444, 1.0, 0.3333, 1.0, 0.3333, 1.0, 0.4444, 1.0, 0.0, 1.0, 0.1111, 1.0, 0.1111, 1.0, 0.0, 1.0, 0.8889, 1.0, 1.0, 1.0, 1.0, 1.0, 0.8889, 1.0, 0.5556, 1.0, 0.6667, 1.0, 0.6667, 1.0, 0.5556, 1.0, 0.8889, 1.0, 0.7778, 1.0, 0.7778, 1.0, 0.8889, 1.0, 0.3333, 1.0, 0.4444, 1.0, 0.4444, 1.0, 0.3333, 1.0, 0.6667, 1.0, 0.7778, 1.0, 0.7778, 1.0, 0.6667, 1.0, 1.0, 1.0, 0.8889, 1.0, 0.8889, 1.0, 1.0, 1.0, 0.2222, 1.0, 0.1111, 1.0, 0.1111, 1.0, 0.2222, 1.0, 0.0, 1.0, 0.0, 1.0, 0.0, 1.0, 0.0, 1.0, 0.6667, 1.0, 0.5556, 1.0, 0.5556, 1.0, 0.6667, 1.0, 0.6667, 1.0, 0.5556, 1.0, 0.5556, 1.0, 0.6667, 1.0, 0.7778, 1.0, 0.8889, 1.0, 0.8889, 1.0, 0.7778, 1.0, 0.7778, 1.0, 0.6667, 1.0, 0.6667, 1.0, 0.7778, 1.0, 0.5556, 1.0, 0.4444, 1.0, 0.4444, 1.0, 0.5556, 1.0, 0.1111, 1.0, 0.2222, 1.0, 0.2222, 1.0, 0.1111, 1.0, 0.2222, 1.0, 0.3333, 1.0, 0.3333, 1.0, 0.2222, 1.0, 0.3333, 1.0, 0.2222, 1.0, 0.2222, 1.0, 0.3333, 1.0, 0.5556, 1.0, 0.4444, 1.0, 0.4444, 1.0, 0.5556, 1.0, 0.6667, 1.0, 0.7778, 1.0, 0.7778, 1.0, 0.6667, 1.0, 0.3333, 1.0, 0.4444, 1.0, 0.4444, 1.0, 0.3333, 1.0, 0.3333, 1.0, 0.2222, 1.0, 0.2222, 1.0, 0.3333, 1.0, 0.0, 1.0, 0.0, 1.0, 0.0, 1.0, 0.0, 1.0, 0.0, 1.0, 0.1111, 1.0, 0.1111, 1.0, 0.0, 1.0, 0.5556, 1.0, 0.6667, 1.0, 0.6667, 1.0, 0.5556, 1.0, 0.8889, 1.0, 0.7778, 1.0, 0.7778, 1.0, 0.8889, 1.0, 0.7778, 1.0, 0.8889, 1.0, 0.8889, 1.0, 0.7778, 1.0, 0.8889, 1.0, 1.0, 1.0, 1.0, 1.0, 0.8889, 1.0, 0.4444, 1.0, 0.5556, 1.0, 0.5556, 1.0, 0.4444, 1.0, 1.0, 1.0, 0.8889, 1.0, 0.8889, 1.0, 1.0, 1.0, 0.1111, 1.0, 0.2222, 1.0, 0.2222, 1.0, 0.1111, 1.0, 1.0, 1.0, 1.0, 1.0, 1.0, 1.0, 1.0, 1.0, 1.0, 1.0, 1.0, 1.0, 1.0, 1.0, 1.0, 1.0, 0.0, 1.0, 0.0, 1.0, 0.0, 1.0, 0.0, 1.0, 0.2222, 1.0, 0.3333, 1.0, 0.3333, 1.0, 0.2222, 1.0, 0.4444, 1.0, 0.3333, 1.0, 0.3333, 1.0, 0.4444, 1.0, 0.8889, 1.0, 0.7778, 1.0, 0.7778, 1.0, 0.8889, 1.0, 0.4444, 1.0, 0.5556, 1.0, 0.5556, 1.0, 0.4444, 1.0, 0.7778, 1.0, 0.6667, 1.0, 0.6667, 1.0, 0.7778, 1.0, 0.5556, 1.0, 0.6667, 1.0, 0.6667, 1.0, 0.5556, 1.0, 0.0, 1.0, 0.0, 1.0, 0.0, 1.0, 0.0, 1.0, 1.0, 1.0, 0.8889, 1.0, 0.8889, 1.0, 1.0, 1.0, 0.3333, 1.0, 0.2222, 1.0, 0.2222, 1.0, 0.3333, 1.0, 0.5556, 1.0, 0.4444, 1.0, 0.4444, 1.0, 0.5556, 1.0, 0.6667, 1.0, 0.7778, 1.0, 0.7778, 1.0, 0.6667, 1.0, 1.0, 1.0, 1.0, 1.0, 1.0, 1.0, 1.0, 1.0, 0.0, 1.0, 0.1111, 1.0, 0.1111, 1.0, 0.0, 1.0, 0.8889, 1.0, 1.0, 1.0, 1.0, 1.0, 0.8889, 1.0, 0.1111, 1.0, 0.0, 1.0, 0.0, 1.0, 0.1111, 1.0, 0.7778, 1.0, 0.8889, 1.0, 0.8889, 1.0, 0.7778, 1.0, 0.3333, 1.0, 0.4444, 1.0, 0.4444, 1.0, 0.3333, 1.0, 0.8889, 1.0, 0.7778, 1.0, 0.7778, 1.0, 0.8889, 1.0, 0.4444, 1.0, 0.3333, 1.0, 0.3333, 1.0, 0.4444, 1.0, 0.2222, 1.0, 0.3333, 1.0, 0.3333, 1.0, 0.2222, 1.0, 0.4444, 1.0, 0.5556, 1.0, 0.5556, 1.0, 0.4444, 1.0, 0.2222, 1.0, 0.1111, 1.0, 0.1111, 1.0, 0.2222, 1.0, 0.0, 1.0, 0.0, 1.0, 0.0, 1.0, 0.0, 1.0, 0.2222, 1.0, 0.3333, 1.0, 0.3333, 1.0, 0.2222, 1.0, 0.1111, 1.0, 0.2222, 1.0, 0.2222, 1.0, 0.1111, 1.0, 0.6667, 1.0, 0.5556, 1.0, 0.5556, 1.0, 0.6667, 1.0, 0.4444, 1.0, 0.3333, 1.0, 0.3333, 1.0, 0.4444, 1.0, 0.8889, 1.0, 1.0, 1.0, 1.0, 1.0, 0.8889, 1.0, 1.0, 1.0, 0.8889, 1.0, 0.8889, 1.0, 1.0, 1.0, 0.3333, 1.0, 0.2222, 1.0, 0.2222, 1.0, 0.3333, 1.0, 0.6667, 1.0, 0.7778, 1.0, 0.7778, 1.0, 0.6667, 1.0, 0.7778, 1.0, 0.6667, 1.0, 0.6667, 1.0, 0.7778, 1.0, 0.1111, 1.0, 0.0, 1.0, 0.0, 1.0, 0.1111, 1.0, 0.5556, 1.0, 0.6667, 1.0, 0.6667, 1.0, 0.5556, 1.0, 0.3333, 1.0, 0.4444, 1.0, 0.4444, 1.0, 0.3333, 1.0, 0.0, 1.0, 0.1111, 1.0, 0.1111, 1.0, 0.0, 1.0, 0.3333, 1.0, 0.4444, 1.0, 0.4444, 1.0, 0.3333, 1.0, 1.0, 1.0, 1.0, 1.0, 1.0, 1.0, 1.0, 1.0, 0.8889, 1.0, 1.0, 1.0, 1.0, 1.0, 0.8889, 1.0, 0.5556, 1.0, 0.4444, 1.0, 0.4444, 1.0, 0.5556, 1.0, 1.0, 1.0, 0.8889, 1.0, 0.8889, 1.0, 1.0, 1.0, 0.7778, 1.0, 0.6667, 1.0, 0.6667, 1.0, 0.7778, 1.0, 0.5556, 1.0, 0.6667, 1.0, 0.6667, 1.0, 0.5556, 1.0, 0.2222, 1.0, 0.1111, 1.0, 0.1111, 1.0, 0.2222, 1.0, 0.0, 1.0, 0.0, 1.0, 0.0, 1.0, 0.0, 1.0, 0.1111, 1.0, 0.0, 1.0, 0.0, 1.0, 0.1111, 1.0, 0.6667, 1.0, 0.5556, 1.0, 0.5556, 1.0, 0.6667, 1.0, 1.0, 1.0, 1.0, 1.0, 1.0, 1.0, 1.0, 1.0, 0.4444, 1.0, 0.3333, 1.0, 0.3333, 1.0, 0.4444, 1.0, 0.7778, 1.0, 0.8889, 1.0, 0.8889, 1.0, 0.7778, 1.0, 0.2222, 1.0, 0.3333, 1.0, 0.3333, 1.0, 0.2222, 1.0, 0.3333, 1.0, 0.2222, 1.0, 0.2222, 1.0, 0.3333, 1.0, 1.0, 1.0, 1.0, 1.0, 1.0, 1.0, 1.0, 1.0, 0.4444, 1.0, 0.5556, 1.0, 0.5556, 1.0, 0.4444, 1.0, 0.6667, 1.0, 0.7778, 1.0, 0.7778, 1.0, 0.6667, 1.0, 0.2222, 1.0, 0.1111, 1.0, 0.1111, 1.0, 0.2222, 1.0, 1.0, 1.0, 0.8889, 1.0, 0.8889, 1.0, 1.0, 1.0, 0.8889, 1.0, 1.0, 1.0, 1.0, 1.0, 0.8889, 1.0, 0.4444, 1.0, 0.5556, 1.0, 0.5556, 1.0, 0.4444, 1.0, 0.6667, 1.0, 0.7778, 1.0, 0.7778, 1.0, 0.6667, 1.0, 0.4444, 1.0, 0.3333, 1.0, 0.3333, 1.0, 0.4444, 1.0, 0.6667, 1.0, 0.5556, 1.0, 0.5556, 1.0, 0.6667, 1.0, 0.5556, 1.0, 0.4444, 1.0, 0.4444, 1.0, 0.5556, 1.0, 0.0, 1.0, 0.0, 1.0, 0.0, 1.0, 0.0, 1.0, 0.7778, 1.0, 0.8889, 1.0, 0.8889, 1.0, 0.7778, 1.0, 0.3333, 1.0, 0.2222, 1.0, 0.2222, 1.0, 0.3333, 1.0, 0.1111, 1.0, 0.0, 1.0, 0.0, 1.0, 0.1111, 1.0, 1.0, 1.0, 1.0, 1.0, 1.0, 1.0, 1.0, 1.0, 0.2222, 1.0, 0.3333, 1.0, 0.3333, 1.0, 0.2222, 1.0, 0.8889, 1.0, 0.7778, 1.0, 0.7778, 1.0, 0.8889, 1.0, 0.3333, 1.0, 0.4444, 1.0, 0.4444, 1.0, 0.3333, 1.0, 0.0, 1.0, 0.0, 1.0, 0.0, 1.0, 0.0, 1.0, 0.7778, 1.0, 0.6667, 1.0, 0.6667, 1.0, 0.7778, 1.0, 1.0, 1.0, 1.0, 1.0, 1.0, 1.0, 1.0, 1.0, 0.3333, 1.0, 0.2222, 1.0, 0.2222, 1.0, 0.3333, 1.0, 0.0, 1.0, 0.1111, 1.0, 0.1111, 1.0, 0.0, 1.0, 0.8889, 1.0, 0.7778, 1.0, 0.7778, 1.0, 0.8889, 1.0, 0.3333, 1.0, 0.4444, 1.0, 0.4444, 1.0, 0.3333, 1.0, 0.7778, 1.0, 0.6667, 1.0, 0.6667, 1.0, 0.7778, 1.0, 0.4444, 1.0, 0.3333, 1.0, 0.3333, 1.0, 0.4444, 1.0, 1.0, 1.0, 1.0, 1.0, 1.0, 1.0, 1.0, 1.0, 0.7778, 1.0, 0.8889, 1.0, 0.8889, 1.0, 0.7778, 1.0, 0.4444, 1.0, 0.5556, 1.0, 0.5556, 1.0, 0.4444, 1.0, 0.8889, 1.0, 1.0, 1.0, 1.0, 1.0, 0.8889, 1.0, 0.8889, 1.0, 1.0, 1.0, 1.0, 1.0, 0.8889, 1.0, 0.0, 0.8889, 0.0, 0.7778, 0.0, 0.7778, 0.0, 0.8889, 0.2222, 1.0, 0.3333, 1.0, 0.3333, 1.0, 0.2222, 1.0, 0.5556, 1.0, 0.6667, 1.0, 0.6667, 1.0, 0.5556, 1.0, 1.0, 0.2222, 1.0, 0.3333, 1.0, 0.3333, 1.0, 0.2222, 0.5556, 1.0, 0.4444, 1.0, 0.4444, 1.0, 0.5556, 1.0, 1.0, 1.0, 1.0, 1.0, 1.0, 1.0, 1.0, 1.0, 0.4444, 1.0, 0.5556, 1.0, 0.5556, 1.0, 0.4444, 1.0, 0.1111, 1.0, 0.2222, 1.0, 0.2222, 1.0, 0.1111, 1.0, 0.0, 0.4444, 0.0, 0.3333, 0.0, 0.3333, 0.0, 0.4444, 0.5556, 1.0, 0.4444, 1.0, 0.4444, 1.0, 0.5556, 1.0, 1.0, 1.0, 1.0, 1.0, 1.0, 1.0, 1.0, 1.0, 0.3333, 1.0, 0.2222, 1.0, 0.2222, 1.0, 0.3333, 1.0, 1.0, 0.5556, 1.0, 0.6667, 1.0, 0.6667, 1.0, 0.5556, 0.2222, 1.0, 0.3333, 1.0, 0.3333, 1.0, 0.2222, 1.0, 0.8889, 1.0, 0.7778, 1.0, 0.7778, 1.0, 0.8889, 1.0, 0.4444, 1.0, 0.5556, 1.0, 0.5556, 1.0, 0.4444, 1.0, 0.1111, 1.0, 0.2222, 1.0, 0.2222, 1.0, 0.1111, 1.0, 0.0, 0.7778, 0.0, 0.6667, 0.0, 0.6667, 0.0, 0.7778, 0.1111, 1.0, 0.0, 1.0, 0.0, 1.0, 0.1111, 1.0, 1.0, 0.1111, 1.0, 0.2222, 1.0, 0.2222, 1.0, 0.1111, 1.0, 1.0, 1.0, 1.0, 1.0, 1.0, 1.0, 1.0, 0.6667, 1.0, 0.5556, 1.0, 0.5556, 1.0, 0.6667, 1.0, 0.1111, 1.0, 0.0, 1.0, 0.0, 1.0, 0.1111, 1.0, 0.2222, 1.0, 0.1111, 1.0, 0.1111, 1.0, 0.2222, 1.0, 0.0, 0.3333, 0.0, 0.2222, 0.0, 0.2222, 0.0, 0.3333, 1.0, 0.8889, 1.0, 1.0, 1.0, 1.0, 1.0, 0.8889, 1.0, 1.0, 1.0, 1.0, 1.0, 1.0, 1.0, 1.0, 0.1111, 1.0, 0.0, 1.0, 0.0, 1.0, 0.1111, 1.0, 0.2222, 1.0, 0.1111, 1.0, 0.1111, 1.0, 0.2222, 1.0, 0.1111, 1.0, 0.2222, 1.0, 0.2222, 1.0, 0.1111, 1.0, 0.0, 1.0, 0.1111, 1.0, 0.1111, 1.0, 0.0, 1.0, 1.0, 0.4444, 1.0, 0.5556, 1.0, 0.5556, 1.0, 0.4444, 0.3333, 1.0, 0.2222, 1.0, 0.2222, 1.0, 0.3333, 1.0, 1.0, 1.0, 1.0, 1.0, 1.0, 1.0, 1.0, 1.0, 0.0, 1.0, 0.0, 1.0, 0.0, 1.0, 0.0, 1.0, 0.2222, 1.0, 0.3333, 1.0, 0.3333, 1.0, 0.2222, 1.0, 1.0, 1.0, 1.0, 1.0, 1.0, 1.0, 1.0, 1.0, 0.0, 1.0, 0.0, 1.0, 0.0, 1.0, 0.0, 1.0, 0.0, 0.6667, 0.0, 0.5556, 0.0, 0.5556, 0.0, 0.6667, 0.0, 1.0, 0.1111, 1.0, 0.1111, 1.0, 0.0, 1.0, 0.0, 1.0, 0.1111, 1.0, 0.1111, 1.0, 0.0, 1.0, 0.0, 1.0, 0.0, 1.0, 0.0, 1.0, 0.0, 1.0, 0.6667, 1.0, 0.5556, 1.0, 0.5556, 1.0, 0.6667, 1.0, 0.0, 1.0, 0.1111, 1.0, 0.1111, 1.0, 0.0, 1.0, 0.3333, 1.0, 0.4444, 1.0, 0.4444, 1.0, 0.3333, 1.0, 0.6667, 1.0, 0.5556, 1.0, 0.5556, 1.0, 0.6667, 1.0, 0.6667, 1.0, 0.7778, 1.0, 0.7778, 1.0, 0.6667, 1.0, 1.0, 1.0, 1.0, 1.0, 1.0, 1.0, 1.0, 1.0, 0.0, 0.2222, 0.0, 0.1111, 0.0, 0.1111, 0.0, 0.2222, 1.0, 0.7778, 1.0, 0.8889, 1.0, 0.8889, 1.0, 0.7778, 0.2222, 1.0, 0.1111, 1.0, 0.1111, 1.0, 0.2222, 1.0, 0.7778, 1.0, 0.8889, 1.0, 0.8889, 1.0, 0.7778, 1.0, 0.2222, 1.0, 0.3333, 1.0, 0.3333, 1.0, 0.2222, 1.0, 0.1111, 1.0, 0.0, 1.0, 0.0, 1.0, 0.1111, 1.0, 0.0, 1.0, 0.0, 0.8889, 0.0, 0.8889, 0.0, 1.0, 1.0, 1.0, 0.8889, 1.0, 0.8889, 1.0, 1.0, 1.0, 0.4444, 1.0, 0.3333, 1.0, 0.3333, 1.0, 0.4444, 1.0, 1.0, 0.3333, 1.0, 0.4444, 1.0, 0.4444, 1.0, 0.3333, 0.0, 1.0, 0.0, 1.0, 0.0, 1.0, 0.0, 1.0, 0.5556, 1.0, 0.4444, 1.0, 0.4444, 1.0, 0.5556, 1.0, 1.0, 1.0, 0.8889, 1.0, 0.8889, 1.0, 1.0, 1.0, 0.2222, 1.0, 0.1111, 1.0, 0.1111, 1.0, 0.2222, 1.0, 0.5556, 1.0, 0.6667, 1.0, 0.6667, 1.0, 0.5556, 1.0, 0.5556, 1.0, 0.6667, 1.0, 0.6667, 1.0, 0.5556, 1.0, 0.0, 0.5556, 0.0, 0.4444, 0.0, 0.4444, 0.0, 0.5556, 0.0, 1.0, 0.0, 1.0, 0.0, 1.0, 0.0, 1.0, 0.5556, 1.0, 0.4444, 1.0, 0.4444, 1.0, 0.5556, 1.0, 0.1111, 1.0, 0.2222, 1.0, 0.2222, 1.0, 0.1111, 1.0, 0.0, 1.0, 0.0, 1.0, 0.0, 1.0, 0.0, 1.0, 1.0, 0.6667, 1.0, 0.7778, 1.0, 0.7778, 1.0, 0.6667, 0.7778, 1.0, 0.6667, 1.0, 0.6667, 1.0, 0.7778, 1.0, 0.0, 1.0, 0.0, 1.0, 0.0, 1.0, 0.0, 1.0, 1.0, 0.6667, 1.0, 0.7778, 1.0, 0.7778, 1.0, 0.6667, 0.0, 0.5556, 0.0, 0.4444, 0.0, 0.4444, 0.0, 0.5556, 0.3333, 1.0, 0.2222, 1.0, 0.2222, 1.0, 0.3333, 1.0, 0.5556, 1.0, 0.6667, 1.0, 0.6667, 1.0, 0.5556, 1.0, 1.0, 0.3333, 1.0, 0.4444, 1.0, 0.4444, 1.0, 0.3333, 1.0, 1.0, 0.8889, 1.0, 0.8889, 1.0, 1.0, 1.0, 0.0, 1.0, 0.0, 0.8889, 0.0, 0.8889, 0.0, 1.0, 1.0, 1.0, 1.0, 1.0, 1.0, 1.0, 1.0, 1.0, 0.8889, 1.0, 1.0, 1.0, 1.0, 1.0, 0.8889, 1.0, 1.0, 0.7778, 1.0, 0.8889, 1.0, 0.8889, 1.0, 0.7778, 0.0, 0.2222, 0.0, 0.1111, 0.0, 0.1111, 0.0, 0.2222, 0.7778, 1.0, 0.6667, 1.0, 0.6667, 1.0, 0.7778, 1.0, 0.6667, 1.0, 0.7778, 1.0, 0.7778, 1.0, 0.6667, 1.0, 0.0, 0.6667, 0.0, 0.5556, 0.0, 0.5556, 0.0, 0.6667, 0.4444, 1.0, 0.3333, 1.0, 0.3333, 1.0, 0.4444, 1.0, 0.0, 1.0, 0.0, 1.0, 0.0, 1.0, 0.0, 1.0, 1.0, 0.4444, 1.0, 0.5556, 1.0, 0.5556, 1.0, 0.4444, 1.0, 0.8889, 1.0, 1.0, 1.0, 1.0, 1.0, 0.8889, 0.0, 0.3333, 0.0, 0.2222, 0.0, 0.2222, 0.0, 0.3333, 1.0, 0.1111, 1.0, 0.2222, 1.0, 0.2222, 1.0, 0.1111, 0.0, 0.7778, 0.0, 0.6667, 0.0, 0.6667, 0.0, 0.7778, 1.0, 0.5556, 1.0, 0.6667, 1.0, 0.6667, 1.0, 0.5556, 0.2222, 1.0, 0.1111, 1.0, 0.1111, 1.0, 0.2222, 1.0, 0.0, 0.4444, 0.0, 0.3333, 0.0, 0.3333, 0.0, 0.4444, 1.0, 0.2222, 1.0, 0.3333, 1.0, 0.3333, 1.0, 0.2222, 0.0, 0.8889, 0.0, 0.7778, 0.0, 0.7778, 0.0, 0.8889, 0.8889, 1.0, 0.7778, 1.0, 0.7778, 1.0, 0.8889, 1.0, 0.5556, 1.0, 0.4444, 1.0, 0.4444, 1.0, 0.5556, 1.0, 0.6667, 1.0, 0.7778, 1.0, 0.7778, 1.0, 0.6667, 1.0, 0.0, 1.0, 0.0, 1.0, 0.0, 1.0, 0.0, 1.0, 1.0, 1.0, 1.0, 1.0, 1.0, 1.0, 1.0, 1.0, 0.0, 1.0, 0.0, 1.0, 0.0, 1.0, 0.0, 1.0, 1.0, 1.0, 0.8889, 1.0, 0.8889, 1.0, 1.0, 1.0, 0.4444, 1.0, 0.3333, 1.0, 0.3333, 1.0, 0.4444, 1.0, 0.3333, 1.0, 0.2222, 1.0, 0.2222, 1.0, 0.3333, 1.0, 0.0, 1.0, 0.1111, 1.0, 0.1111, 1.0, 0.0, 1.0, 0.8889, 1.0, 0.7778, 1.0, 0.7778, 1.0, 0.8889, 1.0, 0.2222, 1.0, 0.3333, 1.0, 0.3333, 1.0, 0.2222, 1.0, 0.1111, 1.0, 0.2222, 1.0, 0.2222, 1.0, 0.1111, 1.0, 0.3333, 1.0, 0.4444, 1.0, 0.4444, 1.0, 0.3333, 1.0, 0.1111, 1.0, 0.0, 1.0, 0.0, 1.0, 0.1111, 1.0, 0.8889, 1.0, 1.0, 1.0, 1.0, 1.0, 0.8889, 1.0, 0.5556, 1.0, 0.6667, 1.0, 0.6667, 1.0, 0.5556, 1.0, 1.0, 1.0, 1.0, 1.0, 1.0, 1.0, 1.0, 1.0, 0.4444, 1.0, 0.5556, 1.0, 0.5556, 1.0, 0.4444, 1.0, 0.6667, 1.0, 0.5556, 1.0, 0.5556, 1.0, 0.6667, 1.0, 0.2222, 1.0, 0.1111, 1.0, 0.1111, 1.0, 0.2222, 1.0, 0.7778, 1.0, 0.6667, 1.0, 0.6667, 1.0, 0.7778, 1.0, 0.7778, 1.0, 0.8889, 1.0, 0.8889, 1.0, 0.7778, 1.0, 0.8889, 1.0, 0.7778, 1.0, 0.7778, 1.0, 0.8889, 1.0, 0.3333, 1.0, 0.4444, 1.0, 0.4444, 1.0, 0.3333, 1.0, 0.2222, 1.0, 0.3333, 1.0, 0.3333, 1.0, 0.2222, 1.0, 0.1111, 1.0, 0.2222, 1.0, 0.2222, 1.0, 0.1111, 1.0, 1.0, 1.0, 1.0, 1.0, 1.0, 1.0, 1.0, 1.0, 0.8889, 1.0, 1.0, 1.0, 1.0, 1.0, 0.8889, 1.0, 0.5556, 1.0, 0.6667, 1.0, 0.6667, 1.0, 0.5556, 1.0, 0.7778, 1.0, 0.8889, 1.0, 0.8889, 1.0, 0.7778, 1.0, 0.4444, 1.0, 0.5556, 1.0, 0.5556, 1.0, 0.4444, 1.0, 0.6667, 1.0, 0.5556, 1.0, 0.5556, 1.0, 0.6667, 1.0, 1.0, 1.0, 1.0, 1.0, 1.0, 1.0, 1.0, 1.0, 0.2222, 1.0, 0.1111, 1.0, 0.1111, 1.0, 0.2222, 1.0, 0.7778, 1.0, 0.6667, 1.0, 0.6667, 1.0, 0.7778, 1.0, 0.6667, 1.0, 0.7778, 1.0, 0.7778, 1.0, 0.6667, 1.0, 0.5556, 1.0, 0.4444, 1.0, 0.4444, 1.0, 0.5556, 1.0, 0.0, 1.0, 0.0, 1.0, 0.0, 1.0, 0.0, 1.0, 0.1111, 1.0, 0.0, 1.0, 0.0, 1.0, 0.1111, 1.0, 0.0, 1.0, 0.0, 1.0, 0.0, 1.0, 0.0, 1.0, 1.0, 1.0, 0.8889, 1.0, 0.8889, 1.0, 1.0, 1.0, 0.4444, 1.0, 0.3333, 1.0, 0.3333, 1.0, 0.4444, 1.0, 0.3333, 1.0, 0.2222, 1.0, 0.2222, 1.0, 0.3333, 1.0, 0.0, 1.0, 0.1111, 1.0, 0.1111, 1.0, 0.0, 1.0, 0.3333, 1.0, 0.4444, 1.0, 0.4444, 1.0, 0.3333, 1.0, 0.2222, 1.0, 0.3333, 1.0, 0.3333, 1.0, 0.2222, 1.0, 0.1111, 1.0, 0.2222, 1.0, 0.2222, 1.0, 0.1111, 1.0, 1.0, 1.0, 1.0, 1.0, 1.0, 1.0, 1.0, 1.0, 0.8889, 1.0, 1.0, 1.0, 1.0, 1.0, 0.8889, 1.0, 0.5556, 1.0, 0.6667, 1.0, 0.6667, 1.0, 0.5556, 1.0, 0.7778, 1.0, 0.8889, 1.0, 0.8889, 1.0, 0.7778, 1.0, 0.4444, 1.0, 0.5556, 1.0, 0.5556, 1.0, 0.4444, 1.0, 0.6667, 1.0, 0.5556, 1.0, 0.5556, 1.0, 0.6667, 1.0, 1.0, 1.0, 1.0, 1.0, 1.0, 1.0, 1.0, 1.0, 0.2222, 1.0, 0.1111, 1.0, 0.1111, 1.0, 0.2222, 1.0, 0.7778, 1.0, 0.6667, 1.0, 0.6667, 1.0, 0.7778, 1.0, 0.6667, 1.0, 0.7778, 1.0, 0.7778, 1.0, 0.6667, 1.0, 0.5556, 1.0, 0.4444, 1.0, 0.4444, 1.0, 0.5556, 1.0, 0.0, 1.0, 0.0, 1.0, 0.0, 1.0, 0.0, 1.0, 0.1111, 1.0, 0.0, 1.0, 0.0, 1.0, 0.1111, 1.0, 0.0, 1.0, 0.0, 1.0, 0.0, 1.0, 0.0, 1.0, 1.0, 1.0, 0.8889, 1.0, 0.8889, 1.0, 1.0, 1.0, 0.4444, 1.0, 0.3333, 1.0, 0.3333, 1.0, 0.4444, 1.0, 0.3333, 1.0, 0.2222, 1.0, 0.2222, 1.0, 0.3333, 1.0, 0.0, 1.0, 0.1111, 1.0, 0.1111, 1.0, 0.0, 1.0, 0.8889, 1.0, 0.7778, 1.0, 0.7778, 1.0, 0.8889, 1.0, 0.2222, 1.0, 0.3333, 1.0, 0.3333, 1.0, 0.2222, 1.0, 0.1111, 1.0, 0.2222, 1.0, 0.2222, 1.0, 0.1111, 1.0, 1.0, 1.0, 1.0, 1.0, 1.0, 1.0, 1.0, 1.0, 0.8889, 1.0, 1.0, 1.0, 1.0, 1.0, 0.8889, 1.0, 0.5556, 1.0, 0.6667, 1.0, 0.6667, 1.0, 0.5556, 1.0, 0.7778, 1.0, 0.8889, 1.0, 0.8889, 1.0, 0.7778, 1.0, 0.4444, 1.0, 0.5556, 1.0, 0.5556, 1.0, 0.4444, 1.0, 0.6667, 1.0, 0.5556, 1.0, 0.5556, 1.0, 0.6667, 1.0, 1.0, 1.0, 1.0, 1.0, 1.0, 1.0, 1.0, 1.0, 0.2222, 1.0, 0.1111, 1.0, 0.1111, 1.0, 0.2222, 1.0, 0.7778, 1.0, 0.6667, 1.0, 0.6667, 1.0, 0.7778, 1.0, 0.6667, 1.0, 0.7778, 1.0, 0.7778, 1.0, 0.6667, 1.0, 0.5556, 1.0, 0.4444, 1.0, 0.4444, 1.0, 0.5556, 1.0, 0.0, 1.0, 0.0, 1.0, 0.0, 1.0, 0.0, 1.0, 0.1111, 1.0, 0.0, 1.0, 0.0, 1.0, 0.1111, 1.0, 0.0, 1.0, 0.0, 1.0, 0.0, 1.0, 0.0, 1.0, 1.0, 1.0, 0.8889, 1.0, 0.8889, 1.0, 1.0, 1.0, 0.4444, 1.0, 0.3333, 1.0, 0.3333, 1.0, 0.4444, 1.0, 0.3333, 1.0, 0.2222, 1.0, 0.2222, 1.0, 0.3333, 1.0, 0.0, 1.0, 0.1111, 1.0, 0.1111, 1.0, 0.0, 1.0, 0.8889, 1.0, 0.7778, 1.0, 0.7778, 1.0, 0.8889, 1.0, 0.3333, 1.0, 0.4444, 1.0, 0.4444, 1.0, 0.3333, 1.0, 0.1111, 1.0, 0.2222, 1.0, 0.2222, 1.0, 0.1111, 1.0, 1.0, 1.0, 1.0, 1.0, 1.0, 1.0, 1.0, 1.0, 0.8889, 1.0, 1.0, 1.0, 1.0, 1.0, 0.8889, 1.0, 0.5556, 1.0, 0.6667, 1.0, 0.6667, 1.0, 0.5556, 1.0, 0.7778, 1.0, 0.8889, 1.0, 0.8889, 1.0, 0.7778, 1.0, 0.4444, 1.0, 0.5556, 1.0, 0.5556, 1.0, 0.4444, 1.0, 0.6667, 1.0, 0.5556, 1.0, 0.5556, 1.0, 0.6667, 1.0, 1.0, 1.0, 1.0, 1.0, 1.0, 1.0, 1.0, 1.0, 0.2222, 1.0, 0.1111, 1.0, 0.1111, 1.0, 0.2222, 1.0, 0.7778, 1.0, 0.6667, 1.0, 0.6667, 1.0, 0.7778, 1.0, 0.6667, 1.0, 0.7778, 1.0, 0.7778, 1.0, 0.6667, 1.0, 0.5556, 1.0, 0.4444, 1.0, 0.4444, 1.0, 0.5556, 1.0, 0.0, 1.0, 0.0, 1.0, 0.0, 1.0, 0.0, 1.0, 0.1111, 1.0, 0.0, 1.0, 0.0, 1.0, 0.1111, 1.0, 0.0, 1.0, 0.0, 1.0, 0.0, 1.0, 0.0, 1.0, 1.0, 1.0, 0.8889, 1.0, 0.8889, 1.0, 1.0, 1.0, 0.4444, 1.0, 0.3333, 1.0, 0.3333, 1.0, 0.4444, 1.0, 0.3333, 1.0, 0.2222, 1.0, 0.2222, 1.0, 0.3333, 1.0, 0.0, 1.0, 0.1111, 1.0, 0.1111, 1.0, 0.0, 1.0, 0.8889, 1.0, 0.7778, 1.0, 0.7778, 1.0, 0.8889, 1.0, 0.3333, 1.0, 0.4444, 1.0, 0.4444, 1.0, 0.3333, 1.0, 0.2222, 1.0, 0.3333, 1.0, 0.3333, 1.0, 0.2222, 1.0, 0.6667, 1.0, 0.7778, 1.0, 0.7778, 1.0, 0.6667, 1.0, 0.5556, 1.0, 0.4444, 1.0, 0.4444, 1.0, 0.5556, 1.0, 0.0, 1.0, 0.0, 1.0, 0.0, 1.0, 0.0, 1.0, 0.1111, 1.0, 0.0, 1.0, 0.0, 1.0, 0.1111, 1.0, 0.0, 1.0, 0.0, 1.0, 0.0, 1.0, 0.0, 1.0, 1.0, 1.0, 0.8889, 1.0, 0.8889, 1.0, 1.0, 1.0, 0.4444, 1.0, 0.3333, 1.0, 0.3333, 1.0, 0.4444, 1.0, 0.3333, 1.0, 0.2222, 1.0, 0.2222, 1.0, 0.3333, 1.0, 0.0, 1.0, 0.1111, 1.0, 0.1111, 1.0, 0.0, 1.0, 0.8889, 1.0, 0.7778, 1.0, 0.7778, 1.0, 0.8889, 1.0, 0.3333, 1.0, 0.4444, 1.0, 0.4444, 1.0, 0.3333, 1.0, 0.2222, 1.0, 0.3333, 1.0, 0.3333, 1.0, 0.2222, 1.0, 0.1111, 1.0, 0.2222, 1.0, 0.2222, 1.0, 0.1111, 1.0, 1.0, 1.0, 1.0, 1.0, 1.0, 1.0, 1.0, 1.0, 0.8889, 1.0, 1.0, 1.0, 1.0, 1.0, 0.8889, 1.0, 0.5556, 1.0, 0.6667, 1.0, 0.6667, 1.0, 0.5556, 1.0, 0.7778, 1.0, 0.8889, 1.0, 0.8889, 1.0, 0.7778, 1.0, 0.4444, 1.0, 0.5556, 1.0, 0.5556, 1.0, 0.4444, 1.0, 0.6667, 1.0, 0.5556, 1.0, 0.5556, 1.0, 0.6667, 1.0, 1.0, 1.0, 1.0, 1.0, 1.0, 1.0, 1.0, 1.0, 0.2222, 1.0, 0.1111, 1.0, 0.1111, 1.0, 0.2222, 1.0, 0.7778, 1.0, 0.6667, 1.0, 0.6667, 1.0, 0.7778, 1.0, 0.375, 0.0, 0.625, 0.0, 0.625, 0.25, 0.375, 0.25, 0.375, 0.25, 0.625, 0.25, 0.625, 0.5, 0.375, 0.5, 0.375, 0.5, 0.625, 0.5, 0.625, 0.75, 0.375, 0.75, 0.375, 0.75, 0.625, 0.75, 0.625, 1.0, 0.375, 1.0, 0.125, 0.5, 0.375, 0.5, 0.375, 0.75, 0.125, 0.75, 0.625, 0.5, 0.875, 0.5, 0.875, 0.75, 0.625, 0.75, 0.375, 0.0, 0.625, 0.0, 0.625, 0.25, 0.375, 0.25, 0.375, 0.25, 0.625, 0.25, 0.625, 0.5, 0.375, 0.5, 0.375, 0.5, 0.625, 0.5, 0.625, 0.75, 0.375, 0.75, 0.375, 0.75, 0.625, 0.75, 0.625, 1.0, 0.375, 1.0, 0.125, 0.5, 0.375, 0.5, 0.375, 0.75, 0.125, 0.75, 0.625, 0.5, 0.875, 0.5, 0.875, 0.75, 0.625, 0.75, 0.375, 0.0, 0.625, 0.0, 0.625, 0.25, 0.375, 0.25, 0.375, 0.25, 0.625, 0.25, 0.625, 0.5, 0.375, 0.5, 0.375, 0.5, 0.625, 0.5, 0.625, 0.75, 0.375, 0.75, 0.375, 0.75, 0.625, 0.75, 0.625, 1.0, 0.375, 1.0, 0.125, 0.5, 0.375, 0.5, 0.375, 0.75, 0.125, 0.75, 0.625, 0.5, 0.875, 0.5, 0.875, 0.75, 0.625, 0.75])
me_cube.materials.append(mat_material)
me_cube.use_remesh_preserve_volume = False
me_cube.use_remesh_preserve_attributes = False
me_cube.use_mirror_vertex_groups = False
me_cube.update()

# ---- objects
ob_cube = bpy.data.objects.new('Cube', me_cube)
ob_light = bpy.data.objects.new('Light', light_light)
ob_camera = bpy.data.objects.new('Camera', cam_camera)

# ---- transforms, parenting, visibility, modifiers, constraints
ob_cube.location = (-36.2, -1.514, -11.4)
ob_cube.scale = (1.549, 2.075, 0.6777)
ob_cube.lock_rotations_4d = False
ob_cube.empty_display_type = 'ARROWS'
ob_cube.lineart.crease_threshold = 0.0
ob_light.location = (2.764, 1.897, 3.887)
ob_light.rotation_euler = (0.6503, 0.05522, 1.866)
ob_light.scale = (0.5563, 0.5563, 0.5563)
ob_light.lock_rotations_4d = False
ob_light.empty_display_type = 'ARROWS'
ob_light.color = (0.0, 0.0, 0.0, 0.0)
ob_light.lineart.crease_threshold = 0.0
ob_camera.location = (3.556, -0.6397, 3.49)
ob_camera.rotation_euler = (1.109, 0.0, 0.8149)
ob_camera.scale = (0.4296, 0.4296, 0.4296)
ob_camera.lock_rotations_4d = False
ob_camera.empty_display_type = 'ARROWS'
ob_camera.color = (0.0, 0.0, 0.0, 0.0)
ob_camera.display_type = 'WIRE'
ob_camera.lineart.crease_threshold = 0.0

# ---- collection membership
col_collection.objects.link(ob_cube)
col_collection.objects.link(ob_light)
col_collection.objects.link(ob_camera)

# ---- scene / render settings (as saved in the file)
scene.camera = ob_camera
scene.frame_start = 1; scene.frame_end = 250; scene.frame_set(3)
scene.render.engine = 'BLENDER_EEVEE_NEXT'
scene.cycles.use_denoising = False
scene.cycles.samples = 128
scene.cycles.sampling_pattern = 'TABULATED_SOBOL'
scene.cycles.use_adaptive_sampling = False
scene.cycles.use_light_tree = False
scene.view_settings.view_transform = 'Filmic'
bpy.context.view_layer.update()
